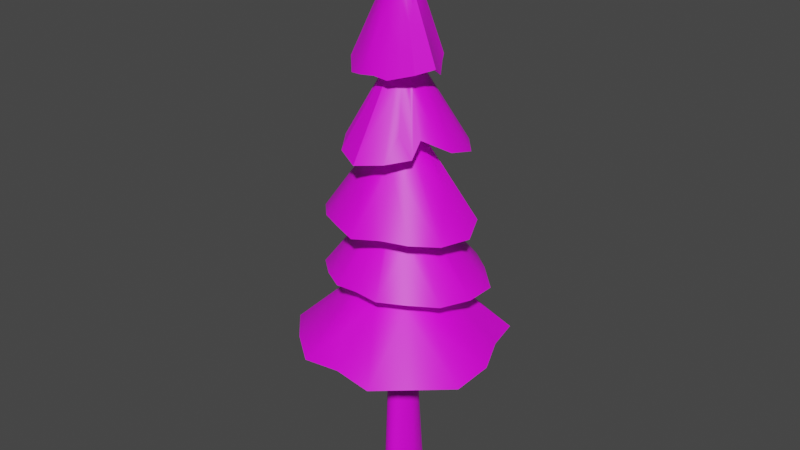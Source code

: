 # Source: Tree_Big.blend  (saved by Blender 2.82.7; exported with 4.5.12 LTS)
import bpy
from mathutils import Matrix  # noqa: F401  (used for matrix-valued properties, if any)

bpy.ops.wm.read_factory_settings(use_empty=True)
scene = bpy.context.scene
scene.name = 'Scene'

# ---- collections
col_collection = bpy.data.collections.new('Collection'); scene.collection.children.link(col_collection)

# ---- images (referenced by path relative to the original .blend; pixels are not part of the script)
import os
ASSET_DIR = os.environ.get("B2B_ASSET_DIR", "")  # directory of the original .blend (textures are referenced by path, not embedded)
HERE = os.path.dirname(os.path.abspath(__file__))  # packed textures are extracted next to this script under _unpacked/

def load_image(name, relpath, width, height, colorspace="sRGB"):
    """Load a texture the original file referenced (path relative to the .blend, or extracted next to this script)."""
    p = next((c for c in (os.path.join(HERE, relpath), os.path.join(ASSET_DIR, relpath)) if relpath and os.path.exists(c)), "")
    if p:
        img = bpy.data.images.load(p, check_existing=True)
        img.name = name
    else:  # same state as the original file: an image datablock whose file is absent (Cycles renders it pink)
        img = bpy.data.images.new(name, width, height)
        img.source = "FILE"
        img.filepath = "//" + (relpath or name)
    img.colorspace_settings.name = colorspace
    return img
img_map_png = load_image('map.png', 'map.png', 1024, 1024, 'sRGB')

# ---- materials (node trees are filled in below, after node groups)
mat_material_001 = bpy.data.materials.new('Material.001')
mat_material_001.use_transparent_shadow = False

# ---- node groups
ng_auto_smooth = bpy.data.node_groups.new('Auto Smooth', 'GeometryNodeTree')
_s = ng_auto_smooth.interface.new_socket(name='Geometry', in_out='OUTPUT', socket_type='NodeSocketGeometry')
_s = ng_auto_smooth.interface.new_socket(name='Geometry', in_out='INPUT', socket_type='NodeSocketGeometry')
_s = ng_auto_smooth.interface.new_socket(name='Angle', in_out='INPUT', socket_type='NodeSocketFloat')
_s.subtype = 'ANGLE'
_s.min_value = 0.0
_s.max_value = 3.142
ng_auto_smooth.is_modifier = True
_N = ng_auto_smooth.nodes; _L = ng_auto_smooth.links
n0 = _N.new('NodeGroupOutput'); n0.name = 'Group Output'; n0.location = (480, -100)
n1 = _N.new('NodeGroupInput'); n1.name = 'Group Input'; n1.location = (-420, -300)
n2 = _N.new('NodeGroupInput'); n2.name = 'Group Input.001'; n2.location = (-60, -100)
n3 = _N.new('GeometryNodeSetShadeSmooth'); n3.name = 'Set Shade Smooth'; n3.location = (120, -100)
n3.domain = 'EDGE'
n4 = _N.new('GeometryNodeSetShadeSmooth'); n4.name = 'Set Shade Smooth.001'; n4.location = (300, -100)
n5 = _N.new('GeometryNodeInputMeshEdgeAngle'); n5.name = 'Edge Angle'; n5.location = (-420, -220)
n6 = _N.new('GeometryNodeInputEdgeSmooth'); n6.name = 'Is Edge Smooth'; n6.location = (-60, -160)
n7 = _N.new('GeometryNodeInputShadeSmooth'); n7.name = 'Is Face Smooth'; n7.location = (-240, -340)
n8 = _N.new('FunctionNodeBooleanMath'); n8.name = 'Boolean Math'; n8.location = (-60, -220)
n9 = _N.new('FunctionNodeCompare'); n9.name = 'Compare'; n9.location = (-240, -180)
n9.operation = 'LESS_EQUAL'
_L.new(n5.outputs[0], n9.inputs[0])
_L.new(n4.outputs[0], n0.inputs[0])
_L.new(n1.outputs[1], n9.inputs[1])
_L.new(n9.outputs[0], n8.inputs[0])
_L.new(n7.outputs[0], n8.inputs[1])
_L.new(n2.outputs[0], n3.inputs[0])
_L.new(n6.outputs[0], n3.inputs[1])
_L.new(n3.outputs[0], n4.inputs[0])
_L.new(n8.outputs[0], n3.inputs[2])
n0.is_active_output = True

# ---- material node trees
mat_material_001.use_nodes = True; mat_material_001.node_tree.nodes.clear()
_N = mat_material_001.node_tree.nodes; _L = mat_material_001.node_tree.links
n0 = _N.new('ShaderNodeOutputMaterial'); n0.name = 'Material Output'; n0.location = (300, 300)
n1 = _N.new('ShaderNodeBsdfPrincipled'); n1.name = 'Principled BSDF'; n1.location = (10, 300)
n1.distribution = 'GGX'
n1.subsurface_method = 'BURLEY'
n1.inputs[3].default_value = 1.45
n1.inputs[27].default_value = (0.0, 0.0, 0.0, 1.0)
n1.inputs[28].default_value = 1.0
n2 = _N.new('ShaderNodeTexImage'); n2.name = 'Image Texture'; n2.location = (-280, 275)
n2.image = img_map_png
_L.new(n1.outputs[0], n0.inputs[0])
_L.new(n2.outputs[0], n1.inputs[0])
n0.is_active_output = True

# ---- world
world_world = bpy.data.worlds.new('World'); scene.world = world_world
world_world.use_nodes = True; world_world.node_tree.nodes.clear()
_N = world_world.node_tree.nodes; _L = world_world.node_tree.links
n0 = _N.new('ShaderNodeOutputWorld'); n0.name = 'World Output'; n0.location = (300, 300)
n1 = _N.new('ShaderNodeBackground'); n1.name = 'Background'; n1.location = (10, 300)
n1.inputs[0].default_value = (0.05088, 0.05088, 0.05088, 1.0)
_L.new(n1.outputs[0], n0.inputs[0])
n0.is_active_output = True
world_world.color = (0.05088, 0.05088, 0.05088)
world_world.use_sun_shadow = False
world_world.sun_shadow_jitter_overblur = 0.0

# ---- meshes
me_circle = bpy.data.meshes.new('Circle')
me_circle.from_pydata([(-0.002174, 2.047, -5.315), (-1.227, -0.629, -5.313), (-0.9731, -1.221, -5.311), (-0.5385, -1.677, -5.315), (-0.01019, -1.892, -5.321), (1.348, -0.4721, -5.302), (1.432, 0.9684, -5.317), (1.142, 1.588, -5.316), (0.6723, 0.6764, 27.88), (0.4479, 0.5904, 33.44), (0.5065, 0.6033, 22.2), (-0.3952, -0.9184, 10.58), (-0.3828, -0.9289, 16.34), (-0.08321, -0.7743, 33.27), (-0.06397, 0.9805, 16.34), (-0.03246, 0.6453, 22.24), (0.06046, 0.7247, 33.53), (0.0, 1.0, 39.36), (-0.426, 0.9038, 39.35), (-0.1227, 0.6985, 33.55), (0.3809, -0.9285, 39.35), (0.3097, -0.6516, 33.26), (-0.7071, 0.7071, 39.36), (-0.4, 0.3867, 33.45), (-0.7071, 0.7071, 16.34), (0.6764, -0.7205, 39.41), (0.7645, -0.378, 33.26), (0.6585, -0.7072, 27.87), (-0.9239, 0.3827, 39.36), (-0.5469, 0.2027, 33.39), (-0.8739, 0.3939, 27.89), (-0.8657, 0.1762, 22.16), (-0.9333, 0.3091, 16.34), (0.9274, -0.3556, 39.38), (0.7292, -0.3619, 33.46), (0.8454, -0.3631, 27.91), (-1.0, -4.371e-08, 39.36), (-0.6518, -0.2885, 33.33), (1.0, 1.192e-08, 39.36), (0.7473, -0.04599, 33.36), (0.9517, 0.02638, 27.88), (0.896, -0.08205, 22.16), (-0.9197, -0.3791, 39.38), (-0.5859, -0.3677, 33.33), (-0.8632, -0.4246, 22.13), (-0.9387, -0.3711, 16.34), (0.9508, 0.4057, 39.21), (0.5858, 0.5052, 33.36), (-0.7071, -0.7071, 39.36), (-0.6296, -0.701, 27.88), (2.17, 2.22, 33.03), (0.003186, -3.249, 32.27), (-0.6226, 3.86, 33.16), (-1.706, 3.002, 33.49), (1.189, -3.174, 32.13), (-1.898, 2.008, 32.34), (3.217, -2.496, 32.78), (-2.227, 1.685, 32.42), (3.87, -0.9153, 32.96), (-3.58, 0.1161, 33.37), (3.345, 0.3505, 32.1), (-3.851, -1.412, 32.54), (2.432, 1.704, 32.69), (-2.673, -2.664, 31.79), (-2.188, -4.497, 26.24), (3.341, -2.92, 26.41), (3.417, -2.011, 27.71), (-3.01, -2.187, 26.75), (-3.132, -2.971, 26.85), (2.731, 3.107, 21.2), (-2.237, -5.298, 20.25), (2.174, -5.23, 20.3), (-2.684, 3.13, 21.24), (-5.414, 2.642, 20.14), (4.723, 4.887, 14.65), (-0.01685, -5.643, 15.26), (-2.594, 6.542, 14.57), (4.01, -4.445, 15.01), (-0.003327, -7.984, 9.119), (0.09731, 6.754, 9.536), (5.985, -6.084, 8.943), (-7.311, 3.092, 9.148), (7.325, 3.136, 9.147), (-5.992, -6.126, 8.951), (-0.7147, 0.6955, 10.58), (3.55, 3.662, 12.55), (-1.301, -3.252, 13.96), (0.04866, 3.877, 12.94), (1.784, 4.65, 12.27), (0.1891, -3.697, 13.54), (-1.209, 3.24, 13.83), (1.859, -4.586, 12.6), (-3.562, 3.659, 12.55), (-4.37, 1.823, 12.46), (5.23, -2.121, 12.04), (-4.201, 0.0677, 13.2), (5.069, 0.07728, 12.38), (-5.208, -2.118, 12.06), (4.421, 1.961, 12.38), (-2.754, -2.831, 13.46), (-0.3501, -0.9116, 22.11), (0.02805, 2.37, 20.26), (1.544, 3.406, 18.59), (0.003512, -3.136, 18.94), (-1.367, 3.628, 18.4), (-6.791, 2.865, 14.38), (3.316, -1.487, 18.6), (-6.954, -0.03552, 14.58), (6.944, -0.0275, 14.57), (-3.831, -1.729, 17.87), (-1.286, -1.413, 20.77), (-0.35, 0.9374, 16.34), (-0.9975, 0.04231, 16.34), (-0.1388, 0.7058, 22.23), (-1.353, 1.31, 21.88), (-1.482, -0.6585, 21.86), (0.8676, 0.2055, 22.17), (-0.04896, 2.099, 21.76), (1.702, 1.892, 24.54), (1.136, 2.385, 24.33), (-1.738, 3.861, 21.16), (1.05, -2.522, 25.03), (-1.649, 1.854, 24.69), (2.488, -2.606, 23.8), (-3.149, 1.506, 24.01), (5.873, -2.535, 19.89), (3.172, 1.48, 24.01), (-2.619, -2.718, 23.54), (1.665, 1.706, 30.76), (-1.769, 1.77, 30.36), (2.054, -1.649, 29.83), (-5.065, 1.925, 25.96), (1.985, -1.125, 30.78), (-2.579, -0.5173, 29.74), (2.81, -0.1213, 29.96), (2.984, 1.438, 29.26), (-1.78, -1.744, 30.08), (-0.01119, -1.01, 27.85), (2.001, -1.814, 27.14), (2.131, -1.187, 27.81), (-2.734, -0.3798, 27.02), (2.914, -0.09888, 27.22), (-1.892, -1.823, 27.37), (-2.45, -4.066, 26.42), (-0.6805, -1.75, 36.81), (-0.3101, 2.431, 36.26), (0.03467, -1.846, 36.67), (-1.044, 1.963, 36.42), (0.8914, -2.327, 34.85), (-1.302, 1.358, 35.85), (1.962, -1.602, 36.07), (2.397, -0.649, 36.16), (-2.29, 0.05805, 36.36), (2.172, 0.1753, 35.73), (-2.37, -0.8889, 36.0), (1.74, 1.218, 35.59), (-0.638, 1.96, -5.503), (-1.138, 1.581, -5.506), (-1.401, 0.9452, -5.508), (-1.438, 0.2138, -5.32), (1.463, 0.206, -5.316), (0.632, 1.909, -5.315), (0.4317, -1.82, -5.32), (0.8633, -1.397, -5.311), (-1.23, 0.7504, 0.2783), (-0.9911, -0.05186, 10.59), (1.178, 0.6755, 2.634), (0.724, 0.6968, 10.58), (0.7262, 0.7064, 16.34), (1.187, 1.284, 26.21), (0.5276, 0.5297, 33.47), (0.714, 0.6817, 39.42), (0.9144, 1.823, 32.81), (0.3887, 0.9214, 10.59), (-0.4796, -1.293, 2.635), (-0.3508, -0.9133, 27.86), (0.0548, -0.9802, 16.35), (-0.03023, -1.003, 10.59), (0.02433, 2.438, 14.64), (0.01486, 0.9904, 27.86), (0.07937, 1.859, 31.75), (-0.1551, 1.715, 37.81), (-0.9141, 1.85, 33.52), (-0.3953, 0.9215, 10.58), (0.3799, -0.8862, 27.88), (0.3451, -0.9219, 22.11), (-1.149, 1.197, 32.89), (-0.6675, 0.3728, 22.2), (1.991, -1.437, 33.02), (1.33, -1.26, 27.51), (0.7016, -0.699, 16.34), (-2.002, 0.7879, 21.66), (2.3, -0.6386, 33.21), (1.488, -0.7751, 27.86), (0.9339, -0.389, 16.34), (-2.116, -0.08618, 33.35), (-0.9631, -0.006415, 27.88), (2.042, 0.1621, 32.73), (1.931, -0.04014, 27.55), (0.9983, -0.001715, 10.58), (-3.809, -1.228, 32.65), (-0.8515, -0.366, 27.9), (-0.9203, -0.3844, 10.58), (1.509, 1.105, 33.03), (0.9095, 0.3985, 16.34), (0.9299, 0.3691, 10.59), (-0.4511, -0.5102, 33.29), (-1.267, -1.259, 27.62), (-0.6699, -0.6888, 22.12), (-0.374, -0.9486, 39.29), (0.6492, 0.4107, 22.22), (0.7868, 0.51, 27.88), (0.5714, 0.5072, 33.42), (0.9619, 0.1913, 39.36), (-0.641, -0.3009, 33.34), (-0.9842, -0.09077, 39.35), (0.8625, -0.2995, 27.9), (0.7346, -0.1941, 33.41), (-0.9084, -0.1023, 22.16), (-0.5994, -0.04286, 33.36), (-0.9619, 0.1913, 39.36), (0.9324, -0.3425, 10.59), (0.7519, -0.5351, 27.89), (0.7468, -0.37, 33.36), (-0.9291, 0.3393, 10.59), (-0.8155, 0.5449, 16.34), (-0.4279, 0.3456, 33.44), (-0.8155, 0.5449, 39.36), (0.7307, -0.6663, 10.59), (0.5371, -0.5148, 33.26), (-0.2613, 0.5426, 33.5), (0.1913, 0.9619, 16.34), (0.2699, 0.6057, 22.23), (0.1913, 0.9619, 39.36), (-0.01792, 0.7137, 33.54), (-0.1913, 0.9619, 39.36), (-0.1913, -0.9619, 16.34), (0.01674, -1.021, 39.28), (0.3135, 0.9156, 16.35), (1.363, 1.365, 33.25), (1.369, 3.068, 32.18), (-0.2799, 2.293, 33.35), (-1.375, 2.482, 34.96), (-1.6, 1.683, 34.09), (2.59, -2.049, 34.43), (-1.899, 1.507, 33.77), (2.897, -0.7355, 35.07), (-2.935, 0.08707, 34.87), (2.758, 0.2629, 33.91), (2.182, 1.532, 33.74), (-1.991, -2.005, 34.37), (0.3793, 3.463, 32.67), (-1.802, 2.505, 32.91), (2.21, -2.834, 32.46), (-2.116, 1.791, 32.4), (3.544, -1.706, 32.87), (-2.957, 0.8446, 32.92), (3.607, -0.2824, 32.53), (3.091, 0.7241, 32.26), (-3.262, -2.038, 32.17), (2.301, 1.962, 32.86), (-1.233, -3.272, 32.1), (-0.1354, -5.478, 25.88), (-1.844, 4.975, 26.07), (2.069, -4.64, 26.24), (-2.854, 2.822, 27.95), (-4.524, -0.7266, 26.15), (4.883, -0.1773, 26.53), (-2.415, -1.718, 28.4), (-2.461, -2.348, 28.47), (2.091, 4.874, 26.08), (-3.676, 3.616, 26.12), (3.346, -2.806, 26.57), (-4.949, 1.355, 26.0), (4.148, -1.114, 27.13), (4.951, 2.206, 25.9), (-3.075, -2.569, 26.81), (0.01794, -6.082, 20.09), (-4.282, 2.074, 22.08), (-6.578, 0.07729, 19.76), (6.574, 0.09491, 19.76), (-5.865, -2.593, 19.88), (5.446, 2.614, 20.13), (-4.168, -4.317, 20.12), (1.803, 3.702, 21.19), (0.0469, 4.428, 20.99), (4.135, -4.304, 20.14), (4.6, 2.769, 20.47), (-1.517, 3.88, 18.04), (2.031, -5.608, 15.09), (-4.69, 4.875, 14.64), (-6.007, -2.704, 14.73), (6.798, 2.858, 14.38), (-4.037, -4.424, 15.0), (2.71, 6.557, 14.53), (-0.0009498, 7.607, 14.31), (6.002, -2.675, 14.74), (2.874, 7.524, 9.132), (-1.929, 5.156, 11.74), (3.343, -8.239, 8.851), (-6.418, 6.596, 8.76), (8.517, -3.448, 8.752), (8.618, 0.1255, 8.936), (-8.513, -3.454, 8.752), (-2.849, 7.548, 9.126), (-8.54, 0.1206, 8.943), (3.645e-09, 3.686e-08, 43.55), (1.411, 3.657, 9.983), (-0.5686, 1.167, 10.52), (0.3904, -0.9238, 10.58), (-1.645, 0.7038, 10.42), (-0.7318, -0.6853, 10.59), (0.01555, 0.9985, 10.59), (-3.273, -8.207, 8.885), (6.377, 6.615, 8.767), (0.1042, 4.775, 11.87), (1.001, 2.573, 14.54), (-0.9935, 2.583, 14.54), (1.121, -2.754, 14.47), (-2.134, 2.183, 14.44), (3.513, 4.739, 11.56), (-1.161, -5.825, 11.34), (-0.6652, 4.15, 12.72), (2.917, -2.931, 13.26), (-4.606, 3.659, 11.56), (-3.111, 0.6093, 14.1), (2.133, 1.491, 14.73), (1.516, 1.415, 20.57), (-2.064, -5.56, 15.07), (-0.1871, 0.6836, 22.23), (2.318, -2.545, 18.62), (1.365, 1.817, 20.3), (-0.4693, -2.387, 19.96), (-0.5899, 4.868, 17.22), (0.9596, 3.911, 18.2), (0.4511, -2.472, 19.85), (3.516, -2.481, 17.45), (-2.778, -0.6473, 19.61), (-0.0241, -1.722, 16.17), (0.3878, -0.9321, 16.34), (3.829, -0.02381, 15.5), (-0.696, -0.7061, 16.34), (0.9945, 0.02951, 16.34), (-1.426, 0.5956, 16.17), (0.00563, 1.574, 16.16), (0.9362, 1.678, 21.85), (0.005634, -0.9924, 22.1), (0.6717, -0.7121, 22.11), (-4.702, 2.753, 20.43), (2.527, -1.108, 21.39), (2.343, -0.005975, 21.55), (2.199, 1.231, 21.55), (-2.489, -0.5859, 21.45), (2.208, -1.501, 21.41), (-1.095, 1.67, 21.83), (2.217, 2.499, 22.87), (-1.192, -2.887, 24.44), (-1.177, 1.299, 26.22), (1.527, -1.608, 25.94), (-2.017, 0.9384, 25.95), (2.102, -0.9142, 25.9), (-2.089, 0.02043, 26.25), (4.24, 0.06492, 23.14), (2.037, 0.912, 25.94), (0.6071, 0.7281, 27.88), (0.359, 1.67, 26.29), (0.5956, -3.529, 23.7), (-2.415, 1.707, 24.29), (1.77, -1.232, 26.0), (-3.461, 0.9336, 23.84), (-2.102, -1.49, 25.35), (2.437, 1.686, 24.27), (0.1678, 5.581, 25.91), (0.9674, 1.981, 31.06), (-0.6978, 2.14, 31.03), (0.9093, -2.002, 30.88), (-1.218, 1.199, 31.61), (1.409, -1.014, 31.54), (-1.678, 0.6342, 31.53), (1.401, -0.7742, 32.02), (-1.615, -0.4029, 31.53), (1.775, -0.07382, 31.66), (-1.225, -0.7818, 31.71), (1.681, 0.9265, 31.49), (-1.1, -1.14, 31.69), (0.4674, 1.765, 31.67), (-1.509, 2.423, 29.8), (1.621, -2.148, 29.79), (1.676, -1.169, 31.03), (-2.694, 0.2742, 29.71), (2.441, -0.6539, 30.27), (-1.566, -1.052, 30.76), (2.914, 0.5001, 29.63), (-1.8, -1.497, 30.07), (-0.2837, -0.6855, 33.28), (0.3675, 0.9016, 27.87), (-0.6781, 0.6847, 27.88), (-2.481, 0.9602, 27.15), (2.774, -1.599, 27.76), (3.756, -0.1544, 26.93), (-1.773, -1.177, 27.41), (3.582, 3.754, 26.1), (-0.6296, -1.5, 27.6), (-1.662, -2.156, 27.25), (0.8995, 0.3577, 27.87), (-1.908, -1.551, 27.35), (2.034, 0.3934, 27.42), (2.523, -0.643, 27.51), (-1.815, 0.2636, 27.46), (2.066, -1.5, 27.47), (-0.722, 0.6162, 27.88), (0.4353, -2.451, 27.2), (-0.364, 0.9006, 27.87), (1.385, 1.388, 36.48), (-0.5221, 3.389, 34.18), (0.4053, 0.9347, 39.28), (-0.7134, 1.443, 37.89), (0.5879, -1.486, 37.55), (-1.005, 1.032, 37.6), (-1.256, 0.8109, 37.39), (1.66, -0.5158, 37.76), (-1.645, 0.02902, 37.86), (1.586, 0.08763, 37.54), (1.301, 0.7131, 37.69), (-1.199, -1.196, 37.47), (-0.5904, -2.457, 34.67), (-0.6771, 2.197, 36.34), (0.4818, 2.463, 35.08), (-1.173, 1.66, 36.14), (1.378, -1.825, 35.91), (-1.585, 1.181, 35.51), (1.768, -0.9371, 37.11), (-1.96, 0.518, 36.14), (2.285, -0.2369, 35.95), (-2.413, -0.3429, 36.0), (1.925, 0.6094, 35.88), (-2.039, -1.292, 35.76), (-0.6671, -1.121, 2.636), (-1.178, -1.804, 25.95), (-1.421, -1.464, 36.5), (1.055, 0.9098, 2.634), (1.612, 1.098, 26.08), (1.498, 1.122, 31.56), (1.187, 0.8992, 37.74), (-0.965, -0.7274, 2.637), (-2.426, -1.606, 14.47), (-1.838, -1.302, 20.31), (-1.163, -0.9607, 31.7), (-1.427, -0.9182, 37.56), (1.203, 0.3849, 2.634), (2.713, 0.5519, 14.52), (2.196, 0.4751, 25.9), (1.728, 0.4263, 31.58), (1.443, 0.4004, 37.62), (2.274, -0.5073, 20.28), (1.588, -0.424, 31.84), (1.623, -0.2141, 37.65), (-2.191, 0.4753, 25.9), (-1.647, 0.1157, 31.53), (-1.461, 0.3547, 37.75), (0.966, -0.7304, 2.639), (1.826, -1.302, 20.31), (-1.043, 0.9034, 2.539), (-2.328, 1.622, 14.49), (-1.597, 1.119, 26.08), (0.6018, -1.203, 2.635), (1.079, -1.331, 31.53), (0.9613, -1.32, 37.63), (-1.564, 2.383, 14.49), (-0.8853, 1.483, 31.65), (-0.8591, 1.238, 37.75), (0.56, -2.75, 14.5), (0.5128, 2.506, 14.59), (0.5416, 2.227, 20.27), (0.2383, 1.587, 37.69), (-0.4846, 2.511, 14.59), (-0.3664, 2.265, 20.29), (-0.4342, 1.579, 37.85), (-0.2477, -1.371, 2.634), (-0.2977, -1.536, 37.57), (1.565, 2.379, 14.49), (1.139, 1.594, 33.03), (0.3173, 2.058, 33.08), (-1.031, 1.524, 33.21), (1.374, -1.675, 32.86), (-1.295, 1.043, 32.91), (2.145, -1.038, 33.12), (-1.778, 0.4009, 33.14), (2.171, -0.2382, 32.97), (-2.178, -0.4744, 33.15), (1.776, 0.6334, 32.88), (-1.894, -1.231, 32.75), (1.436, 1.235, 33.14), (2.723, -1.983, 27.27), (3.335, -0.8784, 27.32), (-2.492, -2.06, 27.08), (0.8511, -0.4127, 22.14), (-3.233, 2.295, 22.49), (3.262, 2.274, 22.47), (0.1327, 3.986, 28.41), (-2.133, 3.363, 27.94), (2.163, -2.964, 28.06), (3.295, -0.8838, 28.7), (-2.438, -2.033, 28.44), (-1.044, -1.533, 27.54), (-1.324, -1.042, 27.62), (1.71, -0.4076, 27.71), (1.409, -1.018, 27.68), (-1.487, 2.083, 34.52), (1.794, -2.33, 34.18), (-2.458, 0.6813, 34.53), (2.946, -0.2596, 34.24), (-2.651, -1.665, 33.96)], [], [(209, 237, 306), (17, 235, 306), (415, 233, 306), (20, 306, 237), (22, 306, 18), (25, 306, 20), (22, 227, 306), (33, 306, 25), (28, 220, 306), (38, 306, 33), (42, 306, 215), (38, 213, 306), (48, 306, 42), (48, 209, 306), (127, 438, 49), (99, 341, 445), (97, 445, 45), (5, 160, 221), (216, 362, 40), (105, 218, 31), (330, 336, 461), (157, 462, 84), (187, 105, 31), (323, 190, 339), (185, 330, 347), (122, 357, 120), (120, 396, 412), (162, 309, 177), (161, 0, 312), (0, 156, 312), (101, 476, 15), (285, 412, 179), (167, 161, 173), (170, 481, 239), (13, 51, 394), (484, 253, 54), (137, 262, 402), (179, 412, 372), (395, 372, 270), (263, 412, 271), (410, 131, 271), (397, 408, 273), (266, 400, 67), (406, 404, 275), (100, 277, 70), (113, 120, 117), (345, 285, 284), (354, 114, 72), (185, 286, 71), (353, 125, 286), (115, 281, 352), (287, 210, 69), (283, 100, 70), (168, 294, 74), (328, 338, 75), (291, 341, 293), (292, 168, 74), (12, 328, 341), (314, 307, 297), (297, 312, 79), (84, 300, 308), (308, 300, 304), (300, 310, 81), (310, 305, 81), (165, 303, 305), (303, 311, 83), (11, 313, 311), (167, 314, 205), (202, 303, 165), (167, 173, 314), (78, 299, 89), (80, 301, 323), (81, 305, 93), (305, 303, 95), (82, 314, 98), (99, 313, 86), (75, 103, 328), (290, 187, 288), (289, 77, 330), (77, 296, 336), (291, 109, 337), (108, 292, 116), (293, 110, 109), (328, 110, 293), (110, 328, 100), (204, 292, 342), (45, 291, 112), (342, 340, 194), (194, 296, 190), (24, 290, 111), (208, 100, 283), (115, 208, 283), (346, 185, 71), (15, 117, 345), (10, 345, 210), (70, 277, 356), (284, 285, 119), (72, 122, 120), (71, 286, 121), (286, 125, 123), (125, 280, 362), (282, 126, 362), (283, 127, 370), (401, 270, 128), (263, 374, 499), (270, 372, 499), (373, 499, 385), (271, 500, 263), (67, 268, 266), (401, 128, 135), (30, 397, 410), (251, 427, 240), (261, 144, 250), (171, 415, 306), (18, 306, 235), (17, 306, 233), (28, 306, 227), (36, 306, 220), (36, 215, 306), (46, 306, 213), (171, 306, 46), (437, 2, 3), (12, 341, 86), (99, 86, 341), (438, 356, 175), (136, 394, 384), (384, 394, 206), (205, 166, 440), (168, 326, 85), (442, 128, 170), (135, 442, 383), (423, 155, 443), (444, 1, 2), (99, 445, 97), (446, 110, 208), (109, 446, 44), (370, 127, 49), (43, 382, 447), (450, 98, 204), (96, 450, 342), (108, 116, 41), (39, 381, 452), (337, 109, 44), (361, 201, 196), (391, 380, 133), (214, 382, 43), (160, 199, 221), (454, 108, 41), (360, 216, 35), (33, 420, 456), (224, 164, 165), (112, 325, 95), (107, 218, 105), (30, 359, 457), (460, 5, 221), (461, 347, 330), (360, 368, 125), (388, 132, 379), (420, 431, 151), (84, 462, 224), (29, 226, 378), (227, 419, 28), (27, 184, 358), (375, 387, 466), (111, 317, 468), (288, 187, 329), (357, 396, 120), (374, 386, 469), (18, 416, 470), (4, 162, 177), (366, 121, 184), (13, 375, 21), (20, 237, 417), (161, 312, 173), (316, 88, 472), (10, 473, 232), (179, 365, 285), (180, 385, 499), (415, 474, 233), (156, 183, 312), (14, 178, 475), (476, 104, 329), (101, 333, 476), (113, 476, 329), (120, 412, 285), (16, 180, 234), (11, 174, 478), (12, 86, 236), (332, 103, 346), (332, 346, 100), (144, 425, 479), (168, 480, 238), (10, 331, 102), (210, 327, 331), (395, 364, 119), (169, 364, 8), (9, 170, 373), (234, 19, 182), (394, 51, 261), (52, 241, 234), (172, 9, 482), (57, 487, 256), (395, 401, 364), (395, 270, 401), (395, 179, 372), (412, 263, 372), (137, 411, 262), (411, 264, 262), (65, 264, 138), (410, 271, 396), (397, 131, 410), (272, 65, 493), (397, 273, 131), (266, 140, 400), (267, 399, 275), (400, 405, 495), (404, 401, 275), (68, 403, 143), (285, 117, 120), (210, 284, 69), (345, 284, 210), (346, 277, 100), (345, 117, 285), (346, 71, 277), (113, 354, 120), (347, 286, 185), (348, 72, 114), (353, 286, 347), (349, 125, 353), (349, 280, 125), (350, 280, 349), (218, 352, 279), (281, 279, 352), (351, 210, 287), (12, 338, 328), (290, 343, 105), (111, 290, 76), (77, 289, 339), (296, 77, 190), (296, 340, 108), (340, 296, 194), (79, 312, 304), (112, 291, 107), (292, 340, 342), (292, 108, 340), (341, 328, 293), (307, 312, 297), (309, 78, 177), (309, 299, 78), (309, 80, 299), (84, 310, 300), (301, 80, 221), (165, 305, 310), (311, 313, 83), (202, 311, 303), (228, 221, 80), (309, 228, 80), (173, 312, 307), (84, 308, 183), (183, 308, 312), (177, 78, 313), (173, 307, 314), (320, 297, 88), (321, 78, 89), (90, 322, 298), (88, 315, 87), (91, 89, 299), (298, 304, 300), (80, 323, 299), (94, 323, 301), (305, 95, 93), (97, 95, 303), (303, 83, 99), (99, 97, 303), (313, 99, 83), (294, 102, 331), (328, 332, 100), (103, 332, 328), (333, 288, 104), (101, 334, 295), (185, 335, 289), (75, 289, 335), (75, 335, 103), (330, 185, 289), (106, 336, 296), (77, 336, 330), (296, 108, 106), (291, 337, 107), (293, 109, 291), (204, 168, 292), (45, 341, 291), (32, 112, 343), (339, 190, 77), (176, 339, 338), (236, 176, 338), (14, 111, 344), (338, 12, 236), (168, 238, 294), (351, 116, 210), (208, 115, 44), (41, 116, 350), (496, 41, 350), (31, 218, 191), (218, 348, 191), (187, 31, 191), (354, 113, 329), (114, 354, 187), (345, 10, 232), (113, 117, 15), (284, 119, 364), (137, 356, 277), (364, 118, 355), (366, 137, 277), (286, 123, 121), (367, 122, 497), (361, 369, 279), (280, 282, 362), (281, 283, 370), (370, 201, 281), (282, 287, 498), (283, 70, 356), (270, 373, 128), (263, 499, 372), (270, 499, 373), (264, 375, 262), (375, 13, 262), (272, 66, 132), (130, 272, 388), (131, 273, 389), (390, 132, 502), (133, 266, 391), (392, 267, 275), (135, 392, 275), (394, 143, 64), (401, 135, 275), (269, 394, 136), (207, 49, 504), (198, 40, 406), (140, 408, 196), (184, 27, 189), (184, 411, 137), (264, 411, 184), (8, 364, 401), (145, 414, 426), (427, 414, 145), (148, 509, 429), (431, 246, 151), (258, 62, 249), (436, 154, 512), (437, 311, 2), (439, 209, 48, 424), (100, 208, 110), (438, 127, 356), (175, 49, 438), (439, 250, 144), (6, 7, 440, 166), (209, 439, 144), (167, 440, 7), (118, 169, 441, 371), (167, 205, 440), (326, 204, 98), (168, 204, 326), (210, 116, 327), (371, 441, 363, 126), (441, 211, 404, 363), (169, 8, 211, 441), (442, 212, 47, 383), (442, 135, 128), (413, 171, 443, 155), (212, 442, 170), (393, 136, 384, 447), (46, 423, 443), (46, 443, 171), (311, 444, 2), (444, 202, 1), (311, 202, 444), (45, 445, 341), (446, 109, 110), (208, 44, 446), (49, 201, 370), (391, 393, 447, 382), (447, 384, 206, 43), (436, 439, 424, 448), (154, 436, 448, 42), (448, 424, 48, 42), (160, 6, 166, 449), (449, 166, 205, 199), (449, 199, 160), (126, 363, 451, 362), (450, 96, 98), (204, 342, 450), (451, 363, 404, 40), (40, 362, 451), (392, 135, 383, 452), (134, 392, 452, 381), (452, 383, 47, 39), (155, 423, 453, 435), (435, 453, 422, 153), (453, 213, 38, 422), (423, 46, 213, 453), (1, 202, 165, 159), (95, 97, 45, 112), (214, 37, 380, 391), (218, 107, 337), (44, 218, 337), (434, 154, 42, 215), (214, 391, 382), (152, 434, 215, 421), (96, 342, 194, 94), (215, 36, 421), (362, 216, 360, 125), (437, 174, 11, 311), (454, 106, 108), (454, 496, 106), (41, 496, 454), (390, 134, 381, 455), (132, 390, 455, 379), (379, 455, 217, 34), (455, 381, 39, 217), (433, 153, 422, 456), (151, 433, 456, 420), (456, 422, 38, 33), (159, 165, 164, 158), (124, 369, 457, 359), (325, 32, 93), (112, 32, 325), (361, 457, 369), (457, 361, 196, 30), (133, 380, 458, 389), (389, 458, 378, 131), (458, 219, 29, 378), (458, 380, 37, 219), (152, 421, 459, 432), (432, 459, 419, 430), (459, 220, 28, 419), (421, 36, 220, 459), (460, 221, 228, 163), (460, 163, 5), (323, 94, 194, 190), (336, 106, 496, 461), (368, 222, 27, 358), (496, 347, 461), (368, 358, 123), (368, 360, 35, 222), (388, 223, 26, 377), (377, 130, 388), (379, 34, 223, 388), (431, 420, 33, 25), (25, 150, 431), (158, 164, 462, 157), (93, 32, 463, 324), (224, 462, 164), (324, 463, 319, 92), (463, 225, 24, 319), (367, 124, 359, 464), (225, 463, 32), (122, 367, 464, 357), (357, 464, 410, 396), (464, 359, 30, 410), (129, 131, 378, 226), (430, 419, 418, 149), (226, 376, 129), (226, 23, 376), (419, 227, 22, 418), (465, 228, 309, 162), (465, 162, 163), (323, 339, 318, 91), (228, 465, 163), (121, 123, 358, 184), (130, 377, 466, 387), (466, 229, 21, 375), (466, 377, 26, 229), (150, 25, 467, 429), (429, 467, 417, 148), (157, 84, 183, 156), (20, 417, 467), (25, 20, 467), (90, 92, 319, 468), (468, 319, 24, 111), (468, 317, 90), (386, 129, 376, 469), (329, 104, 288), (469, 230, 19, 374), (469, 376, 23, 230), (428, 149, 418, 470), (147, 428, 470, 416), (470, 418, 22, 18), (89, 91, 318, 471), (471, 318, 339, 176), (471, 176, 89), (146, 148, 417, 237), (335, 346, 103), (185, 346, 335), (137, 366, 184), (87, 178, 472, 88), (472, 231, 238, 316), (178, 14, 231, 472), (102, 334, 473, 10), (101, 473, 334), (15, 232, 473, 101), (385, 180, 16, 9), (365, 395, 119), (179, 395, 365), (9, 373, 385), (145, 181, 474, 427), (427, 474, 415, 240), (181, 17, 233, 474), (322, 90, 317, 475), (87, 322, 475, 178), (475, 317, 111, 14), (374, 19, 234, 180), (476, 333, 104), (113, 15, 476), (180, 499, 374), (174, 437, 3), (147, 416, 477, 426), (426, 477, 181, 145), (477, 235, 17, 181), (416, 18, 235, 477), (3, 4, 478, 174), (177, 478, 4), (89, 176, 86, 321), (177, 11, 478), (146, 237, 479, 425), (236, 86, 176), (175, 356, 137), (479, 237, 209, 144), (88, 316, 480, 320), (167, 7, 161), (320, 480, 168, 85), (240, 415, 171, 413), (238, 480, 316), (10, 210, 331), (169, 118, 364), (373, 170, 128), (9, 172, 481, 170), (481, 240, 50, 239), (234, 182, 53, 52), (240, 481, 172), (234, 241, 16), (16, 241, 482, 9), (482, 251, 240, 172), (241, 52, 251, 482), (21, 54, 51, 13), (230, 23, 186, 483), (19, 230, 483, 182), (182, 483, 252, 53), (483, 186, 55, 252), (26, 188, 484, 229), (21, 229, 484, 54), (188, 56, 253, 484), (29, 57, 485, 226), (23, 226, 485, 186), (186, 485, 254, 55), (223, 34, 192, 486), (254, 485, 57), (26, 223, 486, 188), (188, 486, 255, 56), (192, 58, 255, 486), (37, 195, 487, 219), (29, 219, 487, 57), (195, 59, 256, 487), (39, 197, 488, 217), (34, 217, 488, 192), (192, 488, 257, 58), (488, 197, 60, 257), (214, 43, 200, 489), (37, 214, 489, 195), (489, 200, 59, 195), (47, 203, 490, 39), (197, 490, 258, 60), (490, 197, 39), (490, 203, 62, 258), (200, 491, 259, 61), (491, 43, 206), (491, 200, 43), (206, 63, 259, 491), (212, 170, 239, 492), (47, 212, 492, 203), (203, 492, 260, 62), (239, 50, 260, 492), (206, 394, 261, 63), (402, 262, 64, 143), (409, 139, 398, 493), (412, 396, 271), (138, 409, 493, 65), (493, 398, 66, 272), (408, 140, 266, 273), (141, 399, 494, 407), (407, 494, 398, 139), (494, 274, 66, 398), (399, 267, 274, 494), (142, 68, 495, 405), (399, 141, 406), (399, 406, 275), (495, 276, 67, 400), (279, 73, 348, 218), (276, 495, 68), (68, 142, 403), (72, 120, 354), (350, 116, 282, 280), (116, 351, 287, 282), (283, 281, 115), (344, 111, 76, 295), (339, 289, 75, 338), (295, 294, 344), (343, 112, 107, 105), (199, 205, 82, 302), (304, 312, 308), (82, 205, 314), (221, 199, 302, 301), (79, 304, 322, 315), (310, 224, 165), (310, 84, 224), (177, 313, 11), (320, 314, 297), (85, 314, 320), (321, 313, 78), (86, 313, 321), (298, 322, 304), (298, 300, 92, 90), (322, 87, 315), (315, 297, 79), (88, 297, 315), (81, 93, 324, 300), (91, 299, 323), (302, 96, 94, 301), (92, 300, 324), (325, 93, 95), (82, 98, 96, 302), (98, 314, 85, 326), (74, 294, 331, 327), (76, 288, 333, 295), (294, 295, 334, 102), (101, 295, 333), (74, 327, 116, 292), (288, 76, 290), (105, 187, 290), (24, 225, 343, 290), (343, 225, 32), (238, 231, 344, 294), (344, 231, 14), (44, 115, 352, 218), (496, 349, 353, 347), (349, 496, 350), (191, 348, 114, 187), (284, 364, 355, 69), (354, 329, 187), (15, 345, 232), (71, 121, 366, 277), (285, 365, 119), (348, 73, 278, 497), (72, 348, 497, 122), (497, 278, 124, 367), (73, 279, 369, 278), (125, 368, 123), (281, 201, 361, 279), (369, 124, 278), (69, 355, 498, 287), (498, 371, 126, 282), (355, 118, 371, 498), (64, 262, 13, 394), (127, 283, 356), (500, 386, 374, 263), (265, 500, 271), (500, 265, 129, 386), (65, 272, 501, 264), (501, 387, 375, 264), (272, 130, 387, 501), (131, 129, 265, 271), (266, 133, 389, 273), (388, 272, 132), (66, 274, 502, 132), (267, 502, 274), (502, 267, 134, 390), (276, 68, 269, 503), (391, 266, 268), (392, 134, 267), (67, 276, 503, 268), (268, 503, 393, 391), (503, 269, 136, 393), (143, 394, 269, 68), (175, 402, 504, 49), (504, 403, 142, 207), (402, 143, 403, 504), (401, 404, 211, 8), (49, 207, 505, 201), (505, 405, 400, 201), (207, 142, 405, 505), (196, 201, 400, 140), (406, 40, 404), (141, 198, 406), (40, 198, 506, 216), (216, 506, 193, 35), (506, 407, 139, 193), (198, 141, 407, 506), (222, 35, 193, 507), (408, 30, 196), (408, 397, 30), (27, 222, 507, 189), (189, 507, 409, 138), (507, 193, 139, 409), (184, 189, 138, 264), (51, 146, 425, 261), (402, 175, 137), (413, 50, 240), (53, 242, 414, 52), (144, 261, 425), (242, 147, 426, 414), (52, 414, 427, 251), (51, 54, 148, 146), (252, 55, 243, 508), (53, 252, 508, 242), (242, 508, 428, 147), (508, 243, 149, 428), (56, 244, 509, 253), (253, 509, 148, 54), (244, 150, 429, 509), (254, 245, 243, 55), (245, 254, 57), (245, 430, 149, 243), (255, 246, 244, 56), (246, 255, 58), (246, 431, 150, 244), (59, 247, 510, 256), (256, 510, 245, 57), (510, 432, 430, 245), (247, 152, 432, 510), (257, 60, 248, 511), (58, 257, 511, 246), (246, 511, 433, 151), (511, 248, 153, 433), (200, 61, 154, 434), (59, 200, 434, 247), (258, 435, 153, 248), (434, 152, 247), (248, 60, 258), (249, 155, 435, 258), (259, 63, 250, 512), (61, 259, 512, 154), (512, 250, 439, 436), (50, 413, 249, 260), (249, 62, 260), (155, 249, 413), (250, 63, 261)])
me_circle.polygons.foreach_set('use_smooth', [True] * 745)
_uv = me_circle.uv_layers.new(name='UVMap')
_uv.uv.foreach_set('vector', [0.8308, 0.6373, 0.83, 0.6373, 0.831, 0.6398, 0.8401, 0.6536, 0.8397, 0.6536, 0.8403, 0.6561, 0.8458, 0.6353, 0.8462, 0.6353, 0.8474, 0.6328, 0.8293, 0.6373, 0.831, 0.6398, 0.83, 0.6373, 0.8386, 0.6537, 0.8403, 0.6561, 0.8392, 0.6536, 0.8113, 0.6394, 0.812, 0.6419, 0.812, 0.6394, 0.8386, 0.6537, 0.8382, 0.6537, 0.8403, 0.6561, 0.8105, 0.6394, 0.812, 0.6419, 0.8113, 0.6394, 0.8575, 0.6613, 0.8579, 0.6613, 0.8594, 0.6589, 0.8469, 0.6445, 0.8486, 0.642, 0.8463, 0.6445, 0.859, 0.6614, 0.8594, 0.6589, 0.8586, 0.6614, 0.8469, 0.6445, 0.8473, 0.6445, 0.8486, 0.642, 0.768, 0.652, 0.769, 0.6494, 0.7673, 0.6519, 0.768, 0.652, 0.7688, 0.652, 0.769, 0.6494, 0.7866, 0.6578, 0.7866, 0.6593, 0.7883, 0.6605, 0.8165, 0.6361, 0.8169, 0.6328, 0.8154, 0.6343, 0.8119, 0.6358, 0.8154, 0.6343, 0.8161, 0.6328, 0.8213, 0.4567, 0.8196, 0.4566, 0.8204, 0.4691, 0.8187, 0.6551, 0.8126, 0.6523, 0.8183, 0.6552, 0.8355, 0.6386, 0.8412, 0.6329, 0.8407, 0.6329, 0.7551, 0.6514, 0.7547, 0.6523, 0.7588, 0.6506, 0.8826, 0.4356, 0.8819, 0.4419, 0.8826, 0.4481, 0.8402, 0.6328, 0.8355, 0.6386, 0.8407, 0.6329, 0.8066, 0.6459, 0.8067, 0.6423, 0.806, 0.6423, 0.8004, 0.6546, 0.8009, 0.6571, 0.8011, 0.6546, 0.8408, 0.6627, 0.8408, 0.6618, 0.8384, 0.6649, 0.8384, 0.6649, 0.8408, 0.6608, 0.8403, 0.6589, 0.7726, 0.4613, 0.7726, 0.4489, 0.7715, 0.4489, 0.8882, 0.449, 0.8866, 0.449, 0.8879, 0.461, 0.8866, 0.448, 0.8881, 0.4482, 0.8878, 0.4356, 0.8002, 0.65, 0.8009, 0.6501, 0.8025, 0.6486, 0.8351, 0.6607, 0.8344, 0.6652, 0.8351, 0.6651, 0.8899, 0.461, 0.8882, 0.449, 0.8888, 0.461, 0.8141, 0.641, 0.8136, 0.6403, 0.813, 0.6404, 0.7552, 0.6627, 0.75, 0.6625, 0.7553, 0.6628, 0.7535, 0.6618, 0.7513, 0.6612, 0.7502, 0.6618, 0.8152, 0.6613, 0.8085, 0.6634, 0.8153, 0.662, 0.8406, 0.6591, 0.8403, 0.6589, 0.8328, 0.6607, 0.821, 0.6626, 0.8289, 0.6643, 0.8297, 0.6631, 0.8315, 0.6596, 0.8403, 0.6589, 0.8315, 0.6583, 0.8404, 0.6586, 0.8324, 0.657, 0.8315, 0.6583, 0.8374, 0.6579, 0.8394, 0.658, 0.8345, 0.6566, 0.8372, 0.6563, 0.8416, 0.6573, 0.8414, 0.6565, 0.8226, 0.6617, 0.8208, 0.6621, 0.8294, 0.6609, 0.851, 0.653, 0.8431, 0.6507, 0.8415, 0.652, 0.8302, 0.6534, 0.823, 0.6539, 0.8273, 0.6541, 0.8293, 0.6543, 0.8243, 0.6549, 0.8275, 0.6554, 0.8274, 0.6534, 0.8268, 0.6533, 0.823, 0.6532, 0.8519, 0.6527, 0.8508, 0.6495, 0.8472, 0.6501, 0.774, 0.6606, 0.7807, 0.6617, 0.7807, 0.6603, 0.8301, 0.6519, 0.8268, 0.6495, 0.8287, 0.6519, 0.7719, 0.6635, 0.7693, 0.6614, 0.7694, 0.6628, 0.8403, 0.6532, 0.851, 0.653, 0.8415, 0.652, 0.7904, 0.6633, 0.8022, 0.6635, 0.8008, 0.662, 0.7497, 0.6591, 0.7576, 0.6593, 0.7516, 0.658, 0.8156, 0.642, 0.8206, 0.6451, 0.8206, 0.6421, 0.7994, 0.6604, 0.7904, 0.6633, 0.8008, 0.662, 0.7595, 0.6595, 0.7497, 0.6591, 0.7595, 0.6598, 0.8274, 0.6536, 0.8263, 0.644, 0.8129, 0.6498, 0.8129, 0.6498, 0.8358, 0.6397, 0.8084, 0.6454, 0.8348, 0.6384, 0.7875, 0.6363, 0.8364, 0.6402, 0.8364, 0.6402, 0.7875, 0.6363, 0.7949, 0.6422, 0.7875, 0.6363, 0.8317, 0.6371, 0.8012, 0.6316, 0.8317, 0.6371, 0.8104, 0.6268, 0.8012, 0.6316, 0.8375, 0.6372, 0.8264, 0.6232, 0.8104, 0.6268, 0.8264, 0.6232, 0.8412, 0.637, 0.8467, 0.6239, 0.8487, 0.6364, 0.8721, 0.6249, 0.8466, 0.6362, 0.8393, 0.6403, 0.8274, 0.6536, 0.8415, 0.6403, 0.8391, 0.637, 0.8264, 0.6232, 0.8375, 0.6372, 0.8393, 0.6403, 0.8372, 0.6401, 0.8274, 0.6536, 0.7955, 0.6473, 0.8008, 0.6485, 0.7999, 0.645, 0.8084, 0.6328, 0.8017, 0.6328, 0.8091, 0.6354, 0.7567, 0.6492, 0.763, 0.6494, 0.7574, 0.6468, 0.763, 0.6494, 0.7698, 0.6491, 0.7613, 0.6469, 0.792, 0.6352, 0.7868, 0.6363, 0.7983, 0.6372, 0.8165, 0.6361, 0.8224, 0.639, 0.8194, 0.6351, 0.7933, 0.659, 0.7968, 0.6566, 0.7895, 0.6586, 0.8038, 0.6544, 0.8038, 0.6487, 0.8019, 0.6521, 0.797, 0.6596, 0.8011, 0.6597, 0.8009, 0.6571, 0.7496, 0.6532, 0.7526, 0.6543, 0.7547, 0.6523, 0.7746, 0.6545, 0.779, 0.6525, 0.7791, 0.6511, 0.7574, 0.6551, 0.7628, 0.6556, 0.7627, 0.6496, 0.7798, 0.6547, 0.7841, 0.6509, 0.779, 0.6525, 0.7841, 0.6548, 0.7841, 0.6509, 0.7798, 0.6547, 0.7841, 0.6509, 0.7841, 0.6548, 0.7841, 0.6498, 0.7901, 0.6631, 0.7994, 0.6604, 0.7896, 0.6629, 0.8199, 0.6452, 0.8156, 0.642, 0.8192, 0.6453, 0.8357, 0.6386, 0.8338, 0.6399, 0.8364, 0.6387, 0.7616, 0.659, 0.7595, 0.656, 0.7609, 0.659, 0.8187, 0.6457, 0.8069, 0.6457, 0.8188, 0.646, 0.8509, 0.6532, 0.851, 0.653, 0.8403, 0.6532, 0.8301, 0.6519, 0.8315, 0.6527, 0.8315, 0.6496, 0.8513, 0.6528, 0.8519, 0.6527, 0.8472, 0.6501, 0.8304, 0.6535, 0.8273, 0.6541, 0.8293, 0.6543, 0.8093, 0.6394, 0.8089, 0.6403, 0.8095, 0.6394, 0.8206, 0.6463, 0.8243, 0.6472, 0.8251, 0.6445, 0.8275, 0.6598, 0.831, 0.6601, 0.8289, 0.6578, 0.8408, 0.6649, 0.8408, 0.6627, 0.8384, 0.6649, 0.8287, 0.6473, 0.8326, 0.6475, 0.8302, 0.6449, 0.8198, 0.6497, 0.8153, 0.6495, 0.8196, 0.6522, 0.8153, 0.6495, 0.8101, 0.6499, 0.8126, 0.6523, 0.8067, 0.651, 0.8123, 0.6531, 0.8126, 0.6523, 0.7845, 0.6552, 0.7866, 0.6578, 0.7881, 0.6587, 0.8106, 0.6603, 0.8143, 0.6603, 0.8108, 0.6577, 0.7562, 0.6607, 0.7586, 0.664, 0.7597, 0.6627, 0.8143, 0.6603, 0.8183, 0.6603, 0.8155, 0.6584, 0.8129, 0.6569, 0.8155, 0.6584, 0.8135, 0.6565, 0.7852, 0.6653, 0.7831, 0.6641, 0.7807, 0.6653, 0.7852, 0.6612, 0.7861, 0.6622, 0.7888, 0.6605, 0.8106, 0.6603, 0.8108, 0.6577, 0.8095, 0.6581, 0.8405, 0.6585, 0.8374, 0.6579, 0.8404, 0.6586, 0.8452, 0.6395, 0.8455, 0.6379, 0.8429, 0.6396, 0.769, 0.6564, 0.7688, 0.6535, 0.7673, 0.6551, 0.8451, 0.6352, 0.8458, 0.6353, 0.8474, 0.6328, 0.8392, 0.6536, 0.8403, 0.6561, 0.8397, 0.6536, 0.8465, 0.6353, 0.8474, 0.6328, 0.8462, 0.6353, 0.8379, 0.6537, 0.8403, 0.6561, 0.8382, 0.6537, 0.8582, 0.6614, 0.8594, 0.6589, 0.8579, 0.6613, 0.8582, 0.6614, 0.8586, 0.6614, 0.8594, 0.6589, 0.8477, 0.6445, 0.8486, 0.642, 0.8473, 0.6445, 0.8451, 0.6352, 0.8474, 0.6328, 0.8444, 0.6351, 0.8845, 0.4552, 0.8852, 0.449, 0.8835, 0.449, 0.8177, 0.6328, 0.8169, 0.6328, 0.8194, 0.6351, 0.8165, 0.6361, 0.8194, 0.6351, 0.8169, 0.6328, 0.7866, 0.6593, 0.7833, 0.6576, 0.7877, 0.6606, 0.8178, 0.6624, 0.8196, 0.6603, 0.8185, 0.6613, 0.8185, 0.6613, 0.8196, 0.6603, 0.8192, 0.6603, 0.8184, 0.4691, 0.818, 0.4628, 0.8174, 0.4629, 0.806, 0.6394, 0.8026, 0.6385, 0.7964, 0.6379, 0.8112, 0.6566, 0.8108, 0.6577, 0.8121, 0.6553, 0.8095, 0.6581, 0.8112, 0.6566, 0.8106, 0.6566, 0.8476, 0.6456, 0.8475, 0.6466, 0.848, 0.6455, 0.8857, 0.4552, 0.8866, 0.449, 0.8852, 0.449, 0.8165, 0.6361, 0.8154, 0.6343, 0.8119, 0.6358, 0.7816, 0.6509, 0.7841, 0.6509, 0.7834, 0.6497, 0.779, 0.6525, 0.7816, 0.6509, 0.7828, 0.6496, 0.7881, 0.6587, 0.7866, 0.6578, 0.7883, 0.6605, 0.8023, 0.6545, 0.802, 0.6555, 0.8023, 0.6555, 0.8035, 0.638, 0.7983, 0.6372, 0.8064, 0.6393, 0.8007, 0.6364, 0.8035, 0.638, 0.807, 0.6391, 0.7574, 0.6551, 0.7627, 0.6496, 0.7623, 0.6496, 0.7679, 0.6566, 0.7672, 0.6578, 0.7681, 0.6579, 0.7791, 0.6511, 0.779, 0.6525, 0.7828, 0.6496, 0.8404, 0.6432, 0.8424, 0.6421, 0.8417, 0.6421, 0.7877, 0.6635, 0.7888, 0.664, 0.7888, 0.6629, 0.7888, 0.6652, 0.7878, 0.6642, 0.7887, 0.6652, 0.8196, 0.4566, 0.8194, 0.4691, 0.8204, 0.4691, 0.7602, 0.6509, 0.7574, 0.6551, 0.7623, 0.6496, 0.8182, 0.6537, 0.8187, 0.6551, 0.8191, 0.6551, 0.8463, 0.6445, 0.8452, 0.6454, 0.8458, 0.6455, 0.8816, 0.4481, 0.8824, 0.4418, 0.8804, 0.4481, 0.759, 0.6433, 0.759, 0.6452, 0.7613, 0.6469, 0.8412, 0.6386, 0.8412, 0.6329, 0.8355, 0.6386, 0.8409, 0.642, 0.8389, 0.6432, 0.8397, 0.6434, 0.8858, 0.4418, 0.8866, 0.448, 0.8866, 0.4356, 0.7588, 0.6506, 0.761, 0.6494, 0.7551, 0.6514, 0.8182, 0.6537, 0.819, 0.6538, 0.8153, 0.6495, 0.7867, 0.6527, 0.7862, 0.6525, 0.787, 0.6533, 0.837, 0.6639, 0.8376, 0.6635, 0.8364, 0.6629, 0.8826, 0.4481, 0.8819, 0.4419, 0.8816, 0.4481, 0.8503, 0.6612, 0.8505, 0.6612, 0.8493, 0.66, 0.8382, 0.6537, 0.8374, 0.6527, 0.8379, 0.6537, 0.8326, 0.6422, 0.832, 0.6422, 0.8326, 0.6435, 0.7889, 0.6524, 0.7877, 0.6519, 0.788, 0.6529, 0.7703, 0.6456, 0.7751, 0.6453, 0.7749, 0.6449, 0.8019, 0.6521, 0.8038, 0.6487, 0.8032, 0.6487, 0.8408, 0.6618, 0.8408, 0.6608, 0.8384, 0.6649, 0.7823, 0.6621, 0.7832, 0.6629, 0.7834, 0.6618, 0.8057, 0.6485, 0.8052, 0.6494, 0.8057, 0.6495, 0.7713, 0.4613, 0.7726, 0.4613, 0.7715, 0.4489, 0.8288, 0.6449, 0.8302, 0.6449, 0.832, 0.6422, 0.8548, 0.6328, 0.8555, 0.6345, 0.8556, 0.6328, 0.8293, 0.6373, 0.83, 0.6373, 0.8285, 0.6362, 0.8882, 0.449, 0.8879, 0.461, 0.8888, 0.461, 0.7751, 0.6464, 0.7801, 0.647, 0.7749, 0.6462, 0.8016, 0.6485, 0.7994, 0.6498, 0.802, 0.6486, 0.8308, 0.6555, 0.8302, 0.6566, 0.831, 0.6601, 0.8144, 0.6565, 0.8135, 0.6565, 0.8155, 0.6584, 0.8458, 0.6353, 0.8459, 0.6363, 0.8462, 0.6353, 0.8881, 0.4482, 0.8888, 0.4356, 0.8878, 0.4356, 0.7704, 0.6458, 0.7748, 0.6459, 0.7749, 0.6456, 0.8009, 0.6501, 0.8008, 0.6516, 0.8032, 0.6487, 0.8002, 0.65, 0.7984, 0.6523, 0.8009, 0.6501, 0.8026, 0.6487, 0.8009, 0.6501, 0.8032, 0.6487, 0.8315, 0.661, 0.8344, 0.6652, 0.8351, 0.6607, 0.7602, 0.6656, 0.7602, 0.6643, 0.76, 0.6657, 0.884, 0.4614, 0.8838, 0.4552, 0.8832, 0.4552, 0.8047, 0.642, 0.8, 0.6435, 0.805, 0.6421, 0.797, 0.6558, 0.7968, 0.6566, 0.7997, 0.6546, 0.797, 0.6558, 0.7997, 0.6546, 0.7991, 0.6545, 0.8308, 0.6357, 0.83, 0.6344, 0.8303, 0.6362, 0.77, 0.6463, 0.7749, 0.6468, 0.7703, 0.6461, 0.7776, 0.6548, 0.7776, 0.6562, 0.7791, 0.6574, 0.7773, 0.6548, 0.7768, 0.656, 0.7776, 0.6562, 0.8301, 0.6555, 0.8297, 0.6555, 0.8289, 0.6578, 0.8284, 0.6565, 0.8297, 0.6555, 0.8294, 0.6555, 0.8123, 0.6553, 0.8121, 0.6553, 0.8129, 0.6569, 0.8082, 0.6394, 0.808, 0.6394, 0.807, 0.6402, 0.7553, 0.6628, 0.75, 0.6625, 0.7496, 0.6632, 0.8083, 0.6413, 0.8083, 0.6404, 0.8082, 0.6394, 0.7906, 0.6402, 0.7899, 0.6394, 0.7892, 0.6402, 0.7999, 0.6409, 0.7984, 0.6402, 0.7979, 0.6409, 0.821, 0.6626, 0.8297, 0.662, 0.821, 0.6625, 0.821, 0.6626, 0.8297, 0.6631, 0.8297, 0.662, 0.821, 0.6626, 0.8208, 0.6628, 0.8289, 0.6643, 0.8403, 0.6589, 0.8315, 0.6596, 0.8328, 0.6607, 0.8152, 0.6613, 0.8123, 0.6618, 0.8085, 0.6634, 0.8123, 0.6618, 0.8067, 0.6621, 0.8085, 0.6634, 0.8073, 0.6609, 0.8067, 0.6621, 0.8109, 0.6609, 0.8404, 0.6586, 0.8315, 0.6583, 0.8408, 0.6608, 0.8374, 0.6579, 0.8324, 0.657, 0.8404, 0.6586, 0.8081, 0.6606, 0.8073, 0.6609, 0.8098, 0.6607, 0.8374, 0.6579, 0.8345, 0.6566, 0.8324, 0.657, 0.8372, 0.6563, 0.8391, 0.6573, 0.8416, 0.6573, 0.8255, 0.6601, 0.8242, 0.6606, 0.8294, 0.6609, 0.8416, 0.6573, 0.842, 0.6573, 0.842, 0.6568, 0.8208, 0.6621, 0.8297, 0.662, 0.8294, 0.6609, 0.8164, 0.6636, 0.8154, 0.6625, 0.8144, 0.6636, 0.8243, 0.6549, 0.8273, 0.6541, 0.823, 0.6539, 0.8095, 0.6394, 0.8083, 0.6414, 0.8105, 0.6414, 0.8089, 0.6403, 0.8083, 0.6414, 0.8095, 0.6394, 0.8513, 0.6528, 0.8431, 0.6507, 0.851, 0.653, 0.8293, 0.6543, 0.8273, 0.6541, 0.8243, 0.6549, 0.8513, 0.6528, 0.8472, 0.6501, 0.8431, 0.6507, 0.8302, 0.6534, 0.8274, 0.6534, 0.823, 0.6539, 0.8526, 0.6526, 0.8508, 0.6495, 0.8519, 0.6527, 0.8215, 0.6525, 0.823, 0.6532, 0.8268, 0.6533, 0.774, 0.6606, 0.7807, 0.6603, 0.7707, 0.6603, 0.7749, 0.6611, 0.7807, 0.6617, 0.774, 0.6606, 0.7749, 0.6611, 0.7785, 0.6632, 0.7807, 0.6617, 0.7722, 0.6613, 0.7785, 0.6632, 0.7749, 0.6611, 0.8304, 0.6528, 0.8287, 0.6519, 0.822, 0.6502, 0.8268, 0.6495, 0.822, 0.6502, 0.8287, 0.6519, 0.7704, 0.6618, 0.7693, 0.6614, 0.7719, 0.6635, 0.7595, 0.6595, 0.7576, 0.6593, 0.7497, 0.6591, 0.8069, 0.6457, 0.8166, 0.6457, 0.8067, 0.644, 0.8188, 0.646, 0.8069, 0.6457, 0.8073, 0.6473, 0.7572, 0.6562, 0.7535, 0.6569, 0.7602, 0.6591, 0.7595, 0.656, 0.7572, 0.6562, 0.7609, 0.659, 0.8364, 0.6417, 0.8338, 0.6399, 0.831, 0.6418, 0.8338, 0.6399, 0.8364, 0.6417, 0.8364, 0.6387, 0.8084, 0.6454, 0.8358, 0.6397, 0.7949, 0.6422, 0.8192, 0.6453, 0.8156, 0.642, 0.8106, 0.6427, 0.7994, 0.6604, 0.7923, 0.6615, 0.7896, 0.6629, 0.7994, 0.6604, 0.795, 0.6597, 0.7923, 0.6615, 0.7595, 0.6598, 0.7497, 0.6591, 0.7496, 0.6604, 0.8263, 0.644, 0.8358, 0.6397, 0.8129, 0.6498, 0.8514, 0.6374, 0.8821, 0.6296, 0.8504, 0.6368, 0.8514, 0.6374, 0.8953, 0.6338, 0.8821, 0.6296, 0.8514, 0.6374, 0.8953, 0.6394, 0.8953, 0.6338, 0.8348, 0.6384, 0.8317, 0.6371, 0.7875, 0.6363, 0.8935, 0.6453, 0.8953, 0.6394, 0.851, 0.6387, 0.8375, 0.6372, 0.8104, 0.6268, 0.8317, 0.6371, 0.8466, 0.6362, 0.8721, 0.6249, 0.8538, 0.6232, 0.8391, 0.637, 0.8412, 0.637, 0.8264, 0.6232, 0.8516, 0.6382, 0.851, 0.6387, 0.8953, 0.6394, 0.8514, 0.6374, 0.8516, 0.6382, 0.8953, 0.6394, 0.8372, 0.6401, 0.8358, 0.6397, 0.8263, 0.644, 0.8348, 0.6384, 0.8364, 0.6402, 0.8348, 0.6391, 0.8348, 0.6391, 0.8364, 0.6402, 0.8358, 0.6397, 0.8504, 0.6368, 0.8821, 0.6296, 0.8721, 0.6249, 0.8372, 0.6401, 0.8263, 0.644, 0.8274, 0.6536, 0.7826, 0.6477, 0.7896, 0.6475, 0.7801, 0.647, 0.7965, 0.6454, 0.7955, 0.6473, 0.7999, 0.645, 0.78, 0.645, 0.7798, 0.6454, 0.7848, 0.6447, 0.7801, 0.647, 0.7835, 0.6458, 0.7792, 0.6459, 0.8034, 0.6454, 0.7999, 0.645, 0.8008, 0.6485, 0.7848, 0.6447, 0.7896, 0.6442, 0.7889, 0.642, 0.8067, 0.6485, 0.8066, 0.6459, 0.8008, 0.6485, 0.805, 0.6358, 0.8091, 0.6354, 0.8017, 0.6328, 0.763, 0.6494, 0.7613, 0.6469, 0.7574, 0.6468, 0.7648, 0.6462, 0.7613, 0.6469, 0.7698, 0.6491, 0.8084, 0.6389, 0.8157, 0.639, 0.8165, 0.6361, 0.8165, 0.6361, 0.8119, 0.6358, 0.8084, 0.6389, 0.8224, 0.639, 0.8165, 0.6361, 0.8157, 0.639, 0.7807, 0.6603, 0.7791, 0.6574, 0.7776, 0.6562, 0.7895, 0.6586, 0.797, 0.6558, 0.7991, 0.6545, 0.7968, 0.6566, 0.797, 0.6558, 0.7895, 0.6586, 0.7984, 0.6523, 0.8019, 0.6521, 0.8008, 0.6516, 0.8002, 0.65, 0.7966, 0.6512, 0.7934, 0.6542, 0.8004, 0.6546, 0.7985, 0.6561, 0.797, 0.6596, 0.7933, 0.659, 0.797, 0.6596, 0.7985, 0.6561, 0.7933, 0.659, 0.7985, 0.6561, 0.7968, 0.6566, 0.8009, 0.6571, 0.8004, 0.6546, 0.797, 0.6596, 0.7571, 0.6519, 0.7547, 0.6523, 0.7526, 0.6543, 0.7496, 0.6532, 0.7547, 0.6523, 0.7551, 0.6514, 0.7526, 0.6543, 0.7574, 0.6551, 0.7571, 0.6519, 0.7746, 0.6545, 0.7791, 0.6511, 0.77, 0.6538, 0.7798, 0.6547, 0.779, 0.6525, 0.7746, 0.6545, 0.7901, 0.6631, 0.7904, 0.6633, 0.7994, 0.6604, 0.8199, 0.6452, 0.8206, 0.6451, 0.8156, 0.642, 0.819, 0.6455, 0.8192, 0.6453, 0.8166, 0.6457, 0.7602, 0.6591, 0.7609, 0.659, 0.7572, 0.6562, 0.7598, 0.6593, 0.7602, 0.6591, 0.7576, 0.6593, 0.7596, 0.6594, 0.7598, 0.6593, 0.7576, 0.6593, 0.8191, 0.6461, 0.8188, 0.646, 0.8189, 0.6468, 0.7576, 0.6593, 0.7595, 0.6595, 0.7596, 0.6594, 0.7904, 0.6633, 0.7906, 0.6635, 0.8022, 0.6635, 0.7704, 0.6618, 0.7698, 0.6607, 0.7693, 0.6614, 0.8315, 0.6527, 0.8301, 0.6519, 0.8309, 0.6527, 0.7701, 0.6606, 0.7698, 0.6607, 0.7722, 0.6613, 0.7705, 0.6605, 0.7701, 0.6606, 0.7722, 0.6613, 0.83, 0.6529, 0.8304, 0.6528, 0.8275, 0.6526, 0.8304, 0.6528, 0.8215, 0.6525, 0.8275, 0.6526, 0.83, 0.6531, 0.83, 0.6529, 0.8275, 0.6526, 0.8274, 0.6534, 0.8302, 0.6534, 0.8301, 0.6533, 0.8268, 0.6533, 0.8274, 0.6534, 0.83, 0.6531, 0.8293, 0.6543, 0.8311, 0.6537, 0.8308, 0.6536, 0.8302, 0.6534, 0.8273, 0.6541, 0.8304, 0.6535, 0.8275, 0.6598, 0.8289, 0.6578, 0.8297, 0.6555, 0.8313, 0.6421, 0.8251, 0.6445, 0.8243, 0.6472, 0.8297, 0.6555, 0.8274, 0.6575, 0.8264, 0.6586, 0.8288, 0.6449, 0.8313, 0.6421, 0.8243, 0.6472, 0.8326, 0.6475, 0.8326, 0.6447, 0.8302, 0.6449, 0.8555, 0.6612, 0.8544, 0.6608, 0.8551, 0.6623, 0.8404, 0.6432, 0.8381, 0.6447, 0.8373, 0.6477, 0.8101, 0.6499, 0.8067, 0.651, 0.8126, 0.6523, 0.7891, 0.6548, 0.7845, 0.6552, 0.7881, 0.6587, 0.7881, 0.6587, 0.7891, 0.6605, 0.7891, 0.6548, 0.8198, 0.6601, 0.8226, 0.6599, 0.8242, 0.6587, 0.7845, 0.6552, 0.7807, 0.6558, 0.7833, 0.6576, 0.8143, 0.6603, 0.8129, 0.6569, 0.8108, 0.6577, 0.7562, 0.6607, 0.7597, 0.6627, 0.7602, 0.6604, 0.8143, 0.6603, 0.8155, 0.6584, 0.8129, 0.6569, 0.8556, 0.6376, 0.8555, 0.6345, 0.851, 0.6378, 0.8555, 0.6345, 0.8548, 0.6328, 0.851, 0.6378, 0.7842, 0.65, 0.7841, 0.6507, 0.7862, 0.6525, 0.7864, 0.6519, 0.7842, 0.65, 0.7867, 0.6527, 0.8465, 0.6561, 0.8444, 0.6566, 0.8471, 0.6589, 0.7654, 0.6586, 0.7647, 0.6582, 0.7643, 0.6596, 0.7888, 0.6629, 0.7888, 0.6605, 0.7877, 0.6635, 0.7676, 0.6592, 0.7647, 0.6612, 0.769, 0.6618, 0.769, 0.6592, 0.7676, 0.6592, 0.769, 0.6618, 0.8196, 0.6603, 0.818, 0.6648, 0.8196, 0.6651, 0.8106, 0.6603, 0.8095, 0.6581, 0.8067, 0.6603, 0.8171, 0.6634, 0.8196, 0.6603, 0.8178, 0.6624, 0.8164, 0.662, 0.8164, 0.6615, 0.8157, 0.662, 0.8217, 0.6615, 0.8205, 0.662, 0.8226, 0.6617, 0.8391, 0.6573, 0.8394, 0.658, 0.841, 0.6583, 0.8148, 0.6611, 0.8146, 0.6609, 0.8128, 0.6609, 0.8148, 0.6611, 0.8123, 0.6618, 0.8152, 0.6613, 0.8067, 0.6621, 0.8123, 0.6618, 0.8148, 0.6611, 0.821, 0.6624, 0.821, 0.6625, 0.8297, 0.662, 0.8402, 0.6517, 0.8406, 0.6506, 0.8393, 0.6517, 0.8455, 0.6379, 0.8472, 0.6383, 0.847, 0.6373, 0.8274, 0.6346, 0.8255, 0.6343, 0.8266, 0.6353, 0.8376, 0.6635, 0.8358, 0.6619, 0.8364, 0.6629, 0.846, 0.6488, 0.8475, 0.6486, 0.8472, 0.6476, 0.766, 0.6541, 0.765, 0.6539, 0.7652, 0.6552, 0.8845, 0.4552, 0.885, 0.4614, 0.8852, 0.449, 0.7675, 0.6537, 0.7688, 0.652, 0.768, 0.652, 0.7675, 0.6531, 0.7841, 0.6498, 0.7834, 0.6497, 0.7841, 0.6509, 0.7866, 0.6593, 0.7866, 0.6578, 0.7833, 0.6576, 0.7877, 0.6606, 0.7883, 0.6605, 0.7866, 0.6593, 0.7675, 0.6537, 0.7673, 0.6551, 0.7688, 0.6535, 0.8176, 0.4566, 0.8159, 0.4566, 0.8174, 0.4629, 0.818, 0.4628, 0.7688, 0.652, 0.7675, 0.6537, 0.7688, 0.6535, 0.8175, 0.4691, 0.8174, 0.4629, 0.8159, 0.4566, 0.8274, 0.6575, 0.8284, 0.6565, 0.8274, 0.6565, 0.8258, 0.6576, 0.8175, 0.4691, 0.8184, 0.4691, 0.8174, 0.4629, 0.8026, 0.6385, 0.8064, 0.6393, 0.7983, 0.6372, 0.806, 0.6394, 0.8064, 0.6393, 0.8026, 0.6385, 0.7773, 0.6548, 0.7765, 0.6548, 0.7768, 0.656, 0.8258, 0.6576, 0.8274, 0.6565, 0.8265, 0.6566, 0.8243, 0.6577, 0.8274, 0.6565, 0.829, 0.6554, 0.8287, 0.6554, 0.8265, 0.6566, 0.8284, 0.6565, 0.8294, 0.6555, 0.829, 0.6554, 0.8274, 0.6565, 0.8112, 0.6566, 0.812, 0.6553, 0.812, 0.6554, 0.8106, 0.6566, 0.8112, 0.6566, 0.8095, 0.6581, 0.8108, 0.6577, 0.8484, 0.6463, 0.8483, 0.6445, 0.848, 0.6455, 0.8475, 0.6466, 0.812, 0.6553, 0.8112, 0.6566, 0.8121, 0.6553, 0.8021, 0.6566, 0.8026, 0.6567, 0.8026, 0.6556, 0.8023, 0.6555, 0.8477, 0.6445, 0.8476, 0.6456, 0.848, 0.6455, 0.8477, 0.6445, 0.848, 0.6455, 0.8483, 0.6445, 0.885, 0.4614, 0.8857, 0.4552, 0.8852, 0.449, 0.8857, 0.4552, 0.886, 0.4614, 0.8866, 0.449, 0.885, 0.4614, 0.886, 0.4614, 0.8857, 0.4552, 0.8161, 0.6328, 0.8154, 0.6343, 0.8169, 0.6328, 0.7816, 0.6509, 0.779, 0.6525, 0.7841, 0.6509, 0.7834, 0.6497, 0.7828, 0.6496, 0.7816, 0.6509, 0.7883, 0.6605, 0.7891, 0.6605, 0.7881, 0.6587, 0.8017, 0.6566, 0.8021, 0.6566, 0.8023, 0.6555, 0.802, 0.6555, 0.8023, 0.6555, 0.8026, 0.6556, 0.8026, 0.6545, 0.8023, 0.6545, 0.766, 0.6541, 0.7675, 0.6537, 0.7675, 0.6531, 0.7668, 0.653, 0.765, 0.6539, 0.766, 0.6541, 0.7668, 0.653, 0.7673, 0.6519, 0.7668, 0.653, 0.7675, 0.6531, 0.768, 0.652, 0.7673, 0.6519, 0.8196, 0.4566, 0.8176, 0.4566, 0.818, 0.4628, 0.8188, 0.4628, 0.8188, 0.4628, 0.818, 0.4628, 0.8184, 0.4691, 0.8194, 0.4691, 0.8188, 0.4628, 0.8194, 0.4691, 0.8196, 0.4566, 0.8123, 0.6531, 0.815, 0.6542, 0.8157, 0.654, 0.8126, 0.6523, 0.8035, 0.638, 0.8007, 0.6364, 0.7983, 0.6372, 0.8064, 0.6393, 0.807, 0.6391, 0.8035, 0.638, 0.8157, 0.654, 0.815, 0.6542, 0.8178, 0.6552, 0.8183, 0.6552, 0.8183, 0.6552, 0.8126, 0.6523, 0.8157, 0.654, 0.7676, 0.6592, 0.769, 0.6592, 0.769, 0.6579, 0.7681, 0.6579, 0.7663, 0.6589, 0.7676, 0.6592, 0.7681, 0.6579, 0.7672, 0.6578, 0.7681, 0.6579, 0.769, 0.6579, 0.769, 0.6566, 0.7679, 0.6566, 0.8475, 0.6466, 0.8476, 0.6456, 0.847, 0.6456, 0.8466, 0.6466, 0.8466, 0.6466, 0.847, 0.6456, 0.8463, 0.6456, 0.8457, 0.6467, 0.847, 0.6456, 0.8473, 0.6445, 0.8469, 0.6445, 0.8463, 0.6456, 0.8476, 0.6456, 0.8477, 0.6445, 0.8473, 0.6445, 0.847, 0.6456, 0.8769, 0.4359, 0.8797, 0.4481, 0.8804, 0.4481, 0.879, 0.4358, 0.7613, 0.6469, 0.7648, 0.6462, 0.7598, 0.6433, 0.759, 0.6433, 0.7888, 0.6652, 0.7888, 0.6652, 0.7888, 0.664, 0.7877, 0.6635, 0.7824, 0.6495, 0.77, 0.6538, 0.7791, 0.6511, 0.7828, 0.6496, 0.7824, 0.6495, 0.7791, 0.6511, 0.8583, 0.6635, 0.8592, 0.6635, 0.859, 0.6614, 0.8586, 0.6614, 0.7888, 0.6652, 0.7877, 0.6635, 0.7878, 0.6642, 0.8575, 0.6632, 0.8583, 0.6635, 0.8586, 0.6614, 0.8578, 0.6623, 0.8007, 0.6364, 0.807, 0.6391, 0.8077, 0.639, 0.805, 0.6358, 0.8586, 0.6614, 0.8582, 0.6614, 0.8578, 0.6623, 0.8126, 0.6523, 0.8187, 0.6551, 0.8182, 0.6537, 0.8153, 0.6495, 0.8845, 0.4552, 0.8838, 0.4552, 0.884, 0.4614, 0.885, 0.4614, 0.7602, 0.6509, 0.7571, 0.6519, 0.7574, 0.6551, 0.7602, 0.6509, 0.7616, 0.6496, 0.7571, 0.6519, 0.7623, 0.6496, 0.7616, 0.6496, 0.7602, 0.6509, 0.7654, 0.6586, 0.7663, 0.6589, 0.7672, 0.6578, 0.7666, 0.6576, 0.7647, 0.6582, 0.7654, 0.6586, 0.7666, 0.6576, 0.766, 0.6574, 0.766, 0.6574, 0.7666, 0.6576, 0.7677, 0.6566, 0.7674, 0.6566, 0.7666, 0.6576, 0.7672, 0.6578, 0.7679, 0.6566, 0.7677, 0.6566, 0.845, 0.6465, 0.8457, 0.6467, 0.8463, 0.6456, 0.8458, 0.6455, 0.8443, 0.6463, 0.845, 0.6465, 0.8458, 0.6455, 0.8452, 0.6454, 0.8458, 0.6455, 0.8463, 0.6456, 0.8469, 0.6445, 0.8463, 0.6445, 0.879, 0.4358, 0.8804, 0.4481, 0.8824, 0.4418, 0.8808, 0.4356, 0.8368, 0.6444, 0.8381, 0.6447, 0.8397, 0.6434, 0.8389, 0.6432, 0.759, 0.6452, 0.7585, 0.6433, 0.7574, 0.6468, 0.759, 0.6433, 0.7585, 0.6433, 0.759, 0.6452, 0.8404, 0.6432, 0.8397, 0.6434, 0.8381, 0.6447, 0.8397, 0.6434, 0.8404, 0.6432, 0.8417, 0.6421, 0.8409, 0.642, 0.8459, 0.6592, 0.8476, 0.6602, 0.8485, 0.6601, 0.8471, 0.6589, 0.8471, 0.6589, 0.8485, 0.6601, 0.8493, 0.66, 0.8465, 0.6561, 0.8485, 0.6601, 0.8498, 0.6613, 0.8503, 0.6612, 0.8493, 0.66, 0.8485, 0.6601, 0.8476, 0.6602, 0.8493, 0.6613, 0.8498, 0.6613, 0.8344, 0.6521, 0.8359, 0.6529, 0.8365, 0.6528, 0.8354, 0.6519, 0.8354, 0.6519, 0.8365, 0.6528, 0.8374, 0.6527, 0.8368, 0.6516, 0.8365, 0.6528, 0.8376, 0.6537, 0.8379, 0.6537, 0.8374, 0.6527, 0.8359, 0.6529, 0.8374, 0.6538, 0.8376, 0.6537, 0.8365, 0.6528, 0.8858, 0.4418, 0.8866, 0.4356, 0.8858, 0.4356, 0.8842, 0.448, 0.8858, 0.4418, 0.8842, 0.448, 0.8866, 0.448, 0.8091, 0.6354, 0.805, 0.6358, 0.8077, 0.639, 0.8084, 0.639, 0.7547, 0.6523, 0.7571, 0.6519, 0.7616, 0.6496, 0.7588, 0.6506, 0.819, 0.6538, 0.8195, 0.6551, 0.8198, 0.6551, 0.8198, 0.6537, 0.7616, 0.6496, 0.761, 0.6494, 0.7588, 0.6506, 0.819, 0.6538, 0.8198, 0.6537, 0.8196, 0.6522, 0.819, 0.6538, 0.8182, 0.6537, 0.8191, 0.6551, 0.8195, 0.6551, 0.7867, 0.6527, 0.7879, 0.6541, 0.7879, 0.654, 0.7872, 0.653, 0.7872, 0.653, 0.7864, 0.6519, 0.7867, 0.6527, 0.787, 0.6533, 0.788, 0.6542, 0.7879, 0.6541, 0.7867, 0.6527, 0.8376, 0.6635, 0.837, 0.6639, 0.8377, 0.6649, 0.8384, 0.6649, 0.8384, 0.6649, 0.8384, 0.6628, 0.8376, 0.6635, 0.8808, 0.4356, 0.8824, 0.4418, 0.8819, 0.4419, 0.8826, 0.4356, 0.7574, 0.6468, 0.7585, 0.6433, 0.7567, 0.6448, 0.7548, 0.6472, 0.8816, 0.4481, 0.8819, 0.4419, 0.8824, 0.4418, 0.7548, 0.6472, 0.7567, 0.6448, 0.7556, 0.6448, 0.7536, 0.6464, 0.7567, 0.6448, 0.7579, 0.6433, 0.7576, 0.6433, 0.7556, 0.6448, 0.8555, 0.6612, 0.8567, 0.6615, 0.8567, 0.6602, 0.8559, 0.66, 0.7579, 0.6433, 0.7567, 0.6448, 0.7585, 0.6433, 0.8544, 0.6608, 0.8555, 0.6612, 0.8559, 0.66, 0.8552, 0.6599, 0.8552, 0.6599, 0.8559, 0.66, 0.8564, 0.6589, 0.856, 0.6589, 0.8559, 0.66, 0.8567, 0.6602, 0.8567, 0.6589, 0.8564, 0.6589, 0.8512, 0.6588, 0.8465, 0.6561, 0.8493, 0.66, 0.8505, 0.6612, 0.8368, 0.6516, 0.8374, 0.6527, 0.8379, 0.6526, 0.8373, 0.6516, 0.8505, 0.6612, 0.8507, 0.66, 0.8512, 0.6588, 0.8505, 0.6612, 0.8507, 0.6612, 0.8507, 0.66, 0.8374, 0.6527, 0.8382, 0.6537, 0.8386, 0.6537, 0.8379, 0.6526, 0.8843, 0.4418, 0.8858, 0.4356, 0.8846, 0.4356, 0.8826, 0.448, 0.8843, 0.4418, 0.8826, 0.448, 0.8842, 0.448, 0.8066, 0.6459, 0.806, 0.6423, 0.8047, 0.6438, 0.8034, 0.6454, 0.8858, 0.4356, 0.8843, 0.4418, 0.8842, 0.448, 0.8302, 0.6449, 0.8326, 0.6447, 0.8326, 0.6435, 0.832, 0.6422, 0.7864, 0.6519, 0.7872, 0.653, 0.788, 0.6529, 0.7877, 0.6519, 0.788, 0.6529, 0.7884, 0.654, 0.7889, 0.654, 0.7889, 0.6524, 0.788, 0.6529, 0.7872, 0.653, 0.7879, 0.654, 0.7884, 0.654, 0.8255, 0.6355, 0.8286, 0.6374, 0.8278, 0.6363, 0.8266, 0.6353, 0.8266, 0.6353, 0.8278, 0.6363, 0.8285, 0.6362, 0.8274, 0.6346, 0.8898, 0.4482, 0.8898, 0.4356, 0.8888, 0.4356, 0.8881, 0.4482, 0.8293, 0.6373, 0.8285, 0.6362, 0.8278, 0.6363, 0.8286, 0.6374, 0.8293, 0.6373, 0.8278, 0.6363, 0.78, 0.645, 0.7794, 0.6437, 0.7747, 0.6446, 0.7749, 0.6449, 0.7749, 0.6449, 0.7747, 0.6446, 0.77, 0.6454, 0.7703, 0.6456, 0.7749, 0.6449, 0.7751, 0.6453, 0.78, 0.645, 0.7832, 0.6629, 0.7845, 0.6629, 0.7842, 0.6618, 0.7834, 0.6618, 0.8032, 0.6487, 0.8008, 0.6516, 0.8019, 0.6521, 0.7834, 0.6618, 0.7835, 0.6606, 0.7831, 0.6606, 0.7823, 0.6621, 0.7834, 0.6618, 0.7842, 0.6618, 0.7839, 0.6606, 0.7835, 0.6606, 0.8054, 0.6505, 0.8061, 0.6506, 0.8061, 0.6496, 0.8057, 0.6495, 0.8047, 0.6504, 0.8054, 0.6505, 0.8057, 0.6495, 0.8052, 0.6494, 0.8057, 0.6495, 0.8061, 0.6496, 0.8061, 0.6485, 0.8057, 0.6485, 0.7999, 0.645, 0.8034, 0.6454, 0.8047, 0.6438, 0.8038, 0.6436, 0.8038, 0.6436, 0.8047, 0.6438, 0.806, 0.6423, 0.8054, 0.6422, 0.8038, 0.6436, 0.8054, 0.6422, 0.7999, 0.645, 0.8294, 0.6351, 0.8274, 0.6346, 0.8285, 0.6362, 0.83, 0.6373, 0.7985, 0.6561, 0.7997, 0.6546, 0.7968, 0.6566, 0.8004, 0.6546, 0.7997, 0.6546, 0.7985, 0.6561, 0.8313, 0.6421, 0.8288, 0.6449, 0.832, 0.6422, 0.7792, 0.6459, 0.7748, 0.6459, 0.7749, 0.6462, 0.7801, 0.647, 0.7749, 0.6462, 0.7703, 0.646, 0.7703, 0.6461, 0.7751, 0.6464, 0.7748, 0.6459, 0.7704, 0.6458, 0.7703, 0.646, 0.7749, 0.6462, 0.7959, 0.6507, 0.7966, 0.6512, 0.7994, 0.6498, 0.8016, 0.6485, 0.8002, 0.65, 0.7994, 0.6498, 0.7966, 0.6512, 0.8025, 0.6486, 0.802, 0.6486, 0.7994, 0.6498, 0.8002, 0.65, 0.8135, 0.6565, 0.8144, 0.6565, 0.8131, 0.6552, 0.8123, 0.6553, 0.8302, 0.6566, 0.8301, 0.6555, 0.8289, 0.6578, 0.8308, 0.6555, 0.8301, 0.6555, 0.8302, 0.6566, 0.8123, 0.6553, 0.8129, 0.6569, 0.8135, 0.6565, 0.847, 0.6373, 0.8468, 0.6363, 0.8459, 0.6363, 0.8455, 0.6379, 0.8455, 0.6379, 0.8459, 0.6363, 0.8458, 0.6353, 0.8429, 0.6396, 0.8468, 0.6363, 0.8465, 0.6353, 0.8462, 0.6353, 0.8459, 0.6363, 0.7798, 0.6454, 0.78, 0.645, 0.7751, 0.6453, 0.7749, 0.6456, 0.7792, 0.6459, 0.7798, 0.6454, 0.7749, 0.6456, 0.7748, 0.6459, 0.7749, 0.6456, 0.7751, 0.6453, 0.7703, 0.6456, 0.7704, 0.6458, 0.7586, 0.664, 0.7599, 0.6657, 0.76, 0.6657, 0.7602, 0.6643, 0.8009, 0.6501, 0.7984, 0.6523, 0.8008, 0.6516, 0.8026, 0.6487, 0.8025, 0.6486, 0.8009, 0.6501, 0.7602, 0.6643, 0.7597, 0.6627, 0.7586, 0.664, 0.8838, 0.4552, 0.8845, 0.4552, 0.8835, 0.449, 0.8385, 0.6518, 0.8389, 0.6527, 0.8395, 0.6527, 0.8393, 0.6517, 0.8393, 0.6517, 0.8395, 0.6527, 0.8401, 0.6526, 0.8402, 0.6517, 0.8395, 0.6527, 0.8397, 0.6536, 0.8401, 0.6536, 0.8401, 0.6526, 0.8389, 0.6527, 0.8392, 0.6536, 0.8397, 0.6536, 0.8395, 0.6527, 0.8835, 0.449, 0.8821, 0.449, 0.8832, 0.4552, 0.8838, 0.4552, 0.8831, 0.4614, 0.8832, 0.4552, 0.8821, 0.449, 0.7999, 0.645, 0.8054, 0.6422, 0.8, 0.6435, 0.7965, 0.6454, 0.8831, 0.4614, 0.884, 0.4614, 0.8832, 0.4552, 0.8294, 0.6351, 0.83, 0.6373, 0.8303, 0.6362, 0.83, 0.6344, 0.805, 0.6421, 0.8, 0.6435, 0.8054, 0.6422, 0.8307, 0.642, 0.8251, 0.6445, 0.8313, 0.6421, 0.8303, 0.6362, 0.83, 0.6373, 0.8308, 0.6373, 0.8308, 0.6357, 0.7801, 0.647, 0.7751, 0.6464, 0.7749, 0.6468, 0.7826, 0.6477, 0.8899, 0.461, 0.8898, 0.449, 0.8882, 0.449, 0.7826, 0.6477, 0.7749, 0.6468, 0.77, 0.6463, 0.7795, 0.6479, 0.8429, 0.6396, 0.8458, 0.6353, 0.8451, 0.6352, 0.8433, 0.6369, 0.7703, 0.6461, 0.7749, 0.6468, 0.7751, 0.6464, 0.7776, 0.6548, 0.7773, 0.6548, 0.7776, 0.6562, 0.8284, 0.6565, 0.8274, 0.6575, 0.8297, 0.6555, 0.8129, 0.6569, 0.8121, 0.6553, 0.8108, 0.6577, 0.8143, 0.641, 0.8143, 0.6402, 0.8136, 0.6403, 0.8141, 0.641, 0.8136, 0.6403, 0.8143, 0.6394, 0.812, 0.6398, 0.813, 0.6404, 0.8082, 0.6394, 0.807, 0.6402, 0.8061, 0.6409, 0.8083, 0.6413, 0.8143, 0.6394, 0.8136, 0.6403, 0.8143, 0.6402, 0.8082, 0.6394, 0.8083, 0.6404, 0.8083, 0.6394, 0.789, 0.6394, 0.7879, 0.6402, 0.7892, 0.6402, 0.7899, 0.6394, 0.7892, 0.6402, 0.789, 0.6411, 0.7912, 0.6411, 0.7906, 0.6402, 0.7879, 0.6402, 0.7868, 0.6411, 0.789, 0.6411, 0.7892, 0.6402, 0.7555, 0.6625, 0.7502, 0.6618, 0.75, 0.6625, 0.7552, 0.6627, 0.8057, 0.6409, 0.8061, 0.6409, 0.8061, 0.6402, 0.8051, 0.6402, 0.8054, 0.6409, 0.8057, 0.6409, 0.8051, 0.6402, 0.8042, 0.6402, 0.8042, 0.6402, 0.8051, 0.6402, 0.8046, 0.6394, 0.8031, 0.6394, 0.8051, 0.6402, 0.8061, 0.6402, 0.8061, 0.6394, 0.8046, 0.6394, 0.756, 0.6622, 0.7542, 0.6614, 0.7535, 0.6618, 0.7558, 0.6623, 0.7555, 0.6625, 0.7558, 0.6623, 0.7535, 0.6618, 0.7502, 0.6618, 0.7542, 0.6614, 0.7523, 0.6607, 0.7513, 0.6612, 0.7535, 0.6618, 0.8146, 0.6394, 0.8143, 0.6408, 0.8149, 0.6401, 0.8148, 0.6394, 0.8151, 0.6394, 0.8148, 0.6394, 0.8149, 0.6401, 0.8153, 0.6401, 0.8153, 0.6401, 0.8149, 0.6401, 0.8149, 0.6408, 0.8155, 0.6408, 0.7561, 0.6622, 0.7562, 0.6622, 0.7558, 0.6613, 0.755, 0.6614, 0.8149, 0.6408, 0.8149, 0.6401, 0.8143, 0.6408, 0.756, 0.6622, 0.7561, 0.6622, 0.755, 0.6614, 0.7542, 0.6614, 0.7542, 0.6614, 0.755, 0.6614, 0.7539, 0.6605, 0.7523, 0.6607, 0.7558, 0.6613, 0.7554, 0.6604, 0.7539, 0.6605, 0.755, 0.6614, 0.7985, 0.6394, 0.7972, 0.6402, 0.7984, 0.6402, 0.7989, 0.6395, 0.7992, 0.6395, 0.7989, 0.6395, 0.7984, 0.6402, 0.7999, 0.6409, 0.7972, 0.6402, 0.7958, 0.6409, 0.7979, 0.6409, 0.7984, 0.6402, 0.8001, 0.6395, 0.8, 0.6403, 0.801, 0.6403, 0.8004, 0.6394, 0.8008, 0.6394, 0.8004, 0.6394, 0.801, 0.6403, 0.8019, 0.6403, 0.8019, 0.6403, 0.801, 0.6403, 0.8015, 0.6412, 0.8031, 0.6412, 0.801, 0.6403, 0.8, 0.6403, 0.7999, 0.6412, 0.8015, 0.6412, 0.756, 0.6631, 0.7559, 0.663, 0.7545, 0.6648, 0.7552, 0.6639, 0.756, 0.6631, 0.756, 0.6631, 0.7552, 0.6639, 0.7561, 0.6639, 0.7552, 0.6639, 0.7545, 0.6648, 0.7562, 0.6648, 0.7561, 0.6639, 0.7921, 0.6395, 0.7923, 0.6402, 0.7934, 0.6402, 0.793, 0.6394, 0.7944, 0.6401, 0.7934, 0.6402, 0.7942, 0.6409, 0.7958, 0.6409, 0.7934, 0.6402, 0.7944, 0.6401, 0.793, 0.6394, 0.7934, 0.6402, 0.7923, 0.6402, 0.7926, 0.6409, 0.7942, 0.6409, 0.7545, 0.6648, 0.7536, 0.6637, 0.7515, 0.6645, 0.7528, 0.6649, 0.7536, 0.6637, 0.7559, 0.663, 0.7556, 0.6629, 0.7536, 0.6637, 0.7545, 0.6648, 0.7559, 0.663, 0.7556, 0.6629, 0.7502, 0.6641, 0.7515, 0.6645, 0.7536, 0.6637, 0.792, 0.6395, 0.792, 0.6395, 0.7916, 0.6402, 0.792, 0.6402, 0.7921, 0.6395, 0.792, 0.6395, 0.792, 0.6402, 0.7923, 0.6402, 0.7923, 0.6402, 0.792, 0.6402, 0.7919, 0.6409, 0.7926, 0.6409, 0.7916, 0.6402, 0.7912, 0.6409, 0.7919, 0.6409, 0.792, 0.6402, 0.7556, 0.6629, 0.7553, 0.6628, 0.7496, 0.6632, 0.7502, 0.6641, 0.8153, 0.662, 0.8085, 0.6634, 0.8128, 0.6638, 0.8144, 0.6636, 0.8114, 0.6607, 0.8119, 0.6605, 0.8105, 0.6604, 0.8098, 0.6607, 0.8403, 0.6589, 0.8408, 0.6608, 0.8315, 0.6583, 0.8109, 0.6609, 0.8114, 0.6607, 0.8098, 0.6607, 0.8073, 0.6609, 0.8098, 0.6607, 0.8105, 0.6604, 0.809, 0.6603, 0.8081, 0.6606, 0.8394, 0.658, 0.8391, 0.6573, 0.8372, 0.6563, 0.8345, 0.6566, 0.823, 0.661, 0.8242, 0.6606, 0.8223, 0.6606, 0.8216, 0.661, 0.8216, 0.661, 0.8223, 0.6606, 0.8203, 0.6606, 0.8202, 0.661, 0.8223, 0.6606, 0.823, 0.6601, 0.8205, 0.6601, 0.8203, 0.6606, 0.8242, 0.6606, 0.8255, 0.6601, 0.823, 0.6601, 0.8223, 0.6606, 0.8424, 0.6572, 0.8424, 0.6561, 0.842, 0.6568, 0.842, 0.6573, 0.8242, 0.6606, 0.823, 0.661, 0.8226, 0.6617, 0.8242, 0.6606, 0.8226, 0.6617, 0.8294, 0.6609, 0.842, 0.6568, 0.8419, 0.6563, 0.8414, 0.6565, 0.8416, 0.6573, 0.822, 0.6502, 0.8198, 0.6517, 0.8215, 0.6525, 0.8304, 0.6528, 0.8419, 0.6563, 0.842, 0.6568, 0.8424, 0.6561, 0.8164, 0.6636, 0.8164, 0.6625, 0.8154, 0.6625, 0.823, 0.6532, 0.823, 0.6539, 0.8274, 0.6534, 0.7722, 0.6613, 0.7698, 0.6607, 0.774, 0.6638, 0.7785, 0.6632, 0.7698, 0.6607, 0.7704, 0.6618, 0.7719, 0.6635, 0.774, 0.6638, 0.8315, 0.6496, 0.8268, 0.6495, 0.8301, 0.6519, 0.8189, 0.6468, 0.8188, 0.646, 0.8073, 0.6473, 0.809, 0.6488, 0.7602, 0.6591, 0.7535, 0.6569, 0.7516, 0.658, 0.7576, 0.6593, 0.809, 0.6488, 0.8141, 0.6495, 0.8189, 0.6468, 0.8166, 0.6457, 0.8192, 0.6453, 0.8106, 0.6427, 0.8067, 0.644, 0.8497, 0.6391, 0.8478, 0.6394, 0.861, 0.65, 0.8785, 0.6488, 0.7949, 0.6422, 0.8358, 0.6397, 0.8364, 0.6402, 0.8467, 0.6514, 0.8415, 0.6403, 0.8274, 0.6536, 0.851, 0.6387, 0.8497, 0.6391, 0.8785, 0.6488, 0.8935, 0.6453, 0.7879, 0.6459, 0.7896, 0.6442, 0.7798, 0.6454, 0.7835, 0.6458, 0.8317, 0.6371, 0.8357, 0.6377, 0.8375, 0.6372, 0.8317, 0.6371, 0.8348, 0.6384, 0.8357, 0.6377, 0.8504, 0.6368, 0.8721, 0.6249, 0.8487, 0.6364, 0.7826, 0.6477, 0.789, 0.6495, 0.7896, 0.6475, 0.7795, 0.6479, 0.789, 0.6495, 0.7826, 0.6477, 0.7965, 0.6454, 0.7896, 0.6465, 0.7955, 0.6473, 0.8, 0.6435, 0.7896, 0.6465, 0.7965, 0.6454, 0.7848, 0.6447, 0.7798, 0.6454, 0.7896, 0.6442, 0.7848, 0.6447, 0.7889, 0.642, 0.7794, 0.6437, 0.78, 0.645, 0.7798, 0.6454, 0.7792, 0.6459, 0.7835, 0.6458, 0.7835, 0.6458, 0.7896, 0.6475, 0.7879, 0.6459, 0.7801, 0.647, 0.7896, 0.6475, 0.7835, 0.6458, 0.7567, 0.6492, 0.7574, 0.6468, 0.7548, 0.6472, 0.7496, 0.6494, 0.8034, 0.6454, 0.8008, 0.6485, 0.8066, 0.6459, 0.7958, 0.6339, 0.8007, 0.6364, 0.805, 0.6358, 0.8017, 0.6328, 0.7536, 0.6464, 0.7496, 0.6494, 0.7548, 0.6472, 0.759, 0.6452, 0.7574, 0.6468, 0.7613, 0.6469, 0.792, 0.6352, 0.7983, 0.6372, 0.8007, 0.6364, 0.7958, 0.6339, 0.7983, 0.6372, 0.7868, 0.6363, 0.7964, 0.6379, 0.8026, 0.6385, 0.7756, 0.6602, 0.7807, 0.6603, 0.7776, 0.6562, 0.7768, 0.656, 0.7988, 0.6544, 0.8019, 0.6521, 0.7984, 0.6523, 0.7934, 0.6542, 0.7896, 0.6531, 0.7934, 0.6542, 0.7966, 0.6512, 0.7959, 0.6507, 0.8002, 0.65, 0.7934, 0.6542, 0.7984, 0.6523, 0.7756, 0.6602, 0.7768, 0.656, 0.7765, 0.6548, 0.77, 0.6603, 0.8019, 0.6521, 0.7988, 0.6544, 0.8038, 0.6544, 0.8355, 0.6386, 0.8402, 0.6328, 0.831, 0.6377, 0.8187, 0.6457, 0.8188, 0.6456, 0.8166, 0.6457, 0.8069, 0.6457, 0.8166, 0.6457, 0.8188, 0.6456, 0.819, 0.6455, 0.8198, 0.6463, 0.8195, 0.6462, 0.8189, 0.6468, 0.8141, 0.6495, 0.8189, 0.6468, 0.8195, 0.6462, 0.8191, 0.6461, 0.8309, 0.6527, 0.8301, 0.6519, 0.8287, 0.6519, 0.8304, 0.6528, 0.7705, 0.6605, 0.7749, 0.6611, 0.774, 0.6606, 0.7707, 0.6603, 0.7749, 0.6611, 0.7705, 0.6605, 0.7722, 0.6613, 0.8275, 0.6526, 0.8215, 0.6525, 0.8268, 0.6533, 0.83, 0.6531, 0.8275, 0.6598, 0.8297, 0.6555, 0.8264, 0.6586, 0.8254, 0.6596, 0.8274, 0.6534, 0.8301, 0.6533, 0.83, 0.6531, 0.8304, 0.6535, 0.8293, 0.6543, 0.8308, 0.6536, 0.8287, 0.6473, 0.8302, 0.6449, 0.8288, 0.6449, 0.8243, 0.6472, 0.831, 0.6601, 0.8302, 0.6566, 0.8289, 0.6578, 0.8546, 0.6635, 0.8567, 0.6641, 0.8567, 0.6628, 0.8551, 0.6623, 0.8526, 0.6629, 0.8546, 0.6635, 0.8551, 0.6623, 0.8544, 0.6608, 0.8551, 0.6623, 0.8567, 0.6628, 0.8567, 0.6615, 0.8555, 0.6612, 0.8326, 0.6468, 0.8373, 0.6477, 0.8381, 0.6447, 0.8347, 0.6456, 0.8153, 0.6495, 0.819, 0.6538, 0.8196, 0.6522, 0.8424, 0.6477, 0.8424, 0.6421, 0.8404, 0.6432, 0.8373, 0.6477, 0.8381, 0.6447, 0.8368, 0.6444, 0.8347, 0.6456, 0.8254, 0.6596, 0.8264, 0.6586, 0.8242, 0.6587, 0.8226, 0.6599, 0.8242, 0.6587, 0.8258, 0.6576, 0.8243, 0.6577, 0.8198, 0.6601, 0.8264, 0.6586, 0.8274, 0.6575, 0.8258, 0.6576, 0.8242, 0.6587, 0.8474, 0.6371, 0.851, 0.6378, 0.8548, 0.6328, 0.8545, 0.6328, 0.7866, 0.6578, 0.7845, 0.6552, 0.7833, 0.6576, 0.7831, 0.6641, 0.7832, 0.6629, 0.7823, 0.6621, 0.7807, 0.6653, 0.7849, 0.6641, 0.7831, 0.6641, 0.7852, 0.6653, 0.7831, 0.6641, 0.7849, 0.6641, 0.7845, 0.6629, 0.7832, 0.6629, 0.785, 0.6498, 0.7842, 0.65, 0.7873, 0.6508, 0.7889, 0.6495, 0.7873, 0.6508, 0.7877, 0.6519, 0.7889, 0.6524, 0.7889, 0.6495, 0.7842, 0.65, 0.7864, 0.6519, 0.7877, 0.6519, 0.7873, 0.6508, 0.8465, 0.6561, 0.8512, 0.6588, 0.8507, 0.6575, 0.8507, 0.6562, 0.8424, 0.6571, 0.8459, 0.6592, 0.8471, 0.6589, 0.8444, 0.6566, 0.7867, 0.6527, 0.7842, 0.65, 0.7862, 0.6525, 0.7617, 0.66, 0.7632, 0.6606, 0.7643, 0.6596, 0.7647, 0.6582, 0.7647, 0.6612, 0.7643, 0.6596, 0.7632, 0.6606, 0.7643, 0.6596, 0.7647, 0.6612, 0.7663, 0.6589, 0.7654, 0.6586, 0.8018, 0.6587, 0.8026, 0.6588, 0.8026, 0.6577, 0.802, 0.6577, 0.7877, 0.6635, 0.7888, 0.6605, 0.7861, 0.6622, 0.7676, 0.6592, 0.7663, 0.6589, 0.7647, 0.6612, 0.8011, 0.6587, 0.8018, 0.6587, 0.802, 0.6577, 0.8014, 0.6576, 0.8014, 0.6576, 0.802, 0.6577, 0.8021, 0.6566, 0.8017, 0.6566, 0.802, 0.6577, 0.8026, 0.6577, 0.8026, 0.6567, 0.8021, 0.6566, 0.818, 0.6648, 0.8196, 0.6603, 0.8171, 0.6634, 0.8164, 0.6636, 0.8158, 0.6614, 0.8153, 0.662, 0.8157, 0.662, 0.8164, 0.6615, 0.8157, 0.662, 0.8154, 0.6625, 0.8164, 0.6625, 0.8164, 0.662, 0.8153, 0.662, 0.8144, 0.6636, 0.8154, 0.6625, 0.8157, 0.662, 0.8297, 0.662, 0.8208, 0.6621, 0.8209, 0.6622, 0.821, 0.6624, 0.8424, 0.6582, 0.8424, 0.6577, 0.842, 0.6577, 0.8417, 0.6582, 0.842, 0.6577, 0.842, 0.6573, 0.8416, 0.6573, 0.8417, 0.6582, 0.8424, 0.6577, 0.8424, 0.6572, 0.842, 0.6573, 0.842, 0.6577, 0.841, 0.6583, 0.8417, 0.6582, 0.8416, 0.6573, 0.8391, 0.6573, 0.8226, 0.6617, 0.8205, 0.662, 0.8208, 0.6621, 0.823, 0.661, 0.8217, 0.6615, 0.8226, 0.6617, 0.8205, 0.662, 0.8217, 0.6615, 0.8209, 0.6615, 0.8201, 0.662, 0.8201, 0.662, 0.8209, 0.6615, 0.82, 0.6615, 0.8198, 0.6619, 0.8209, 0.6615, 0.8216, 0.661, 0.8202, 0.661, 0.82, 0.6615, 0.8217, 0.6615, 0.823, 0.661, 0.8216, 0.661, 0.8209, 0.6615, 0.8147, 0.6608, 0.8148, 0.6607, 0.8134, 0.6606, 0.8131, 0.6608, 0.8394, 0.658, 0.8405, 0.6585, 0.841, 0.6583, 0.8394, 0.658, 0.8374, 0.6579, 0.8405, 0.6585, 0.8146, 0.6609, 0.8147, 0.6608, 0.8131, 0.6608, 0.8128, 0.6609, 0.8128, 0.6609, 0.8131, 0.6608, 0.8114, 0.6607, 0.8109, 0.6609, 0.8131, 0.6608, 0.8134, 0.6606, 0.8119, 0.6605, 0.8114, 0.6607, 0.8148, 0.6611, 0.8128, 0.6609, 0.8109, 0.6609, 0.8067, 0.6621, 0.8286, 0.633, 0.8294, 0.6351, 0.83, 0.6344, 0.831, 0.6328, 0.8153, 0.662, 0.8158, 0.6614, 0.8152, 0.6613, 0.8433, 0.6369, 0.8412, 0.639, 0.8429, 0.6396, 0.8377, 0.65, 0.8381, 0.6509, 0.8406, 0.6506, 0.8402, 0.6497, 0.8308, 0.6357, 0.831, 0.6328, 0.83, 0.6344, 0.8381, 0.6509, 0.8385, 0.6518, 0.8393, 0.6517, 0.8406, 0.6506, 0.8474, 0.6393, 0.8472, 0.6383, 0.8455, 0.6379, 0.8452, 0.6395, 0.8286, 0.633, 0.8262, 0.633, 0.8274, 0.6346, 0.8294, 0.6351, 0.805, 0.6525, 0.8061, 0.6528, 0.8061, 0.6517, 0.8052, 0.6515, 0.8038, 0.6522, 0.805, 0.6525, 0.8052, 0.6515, 0.8043, 0.6513, 0.8043, 0.6513, 0.8052, 0.6515, 0.8054, 0.6505, 0.8047, 0.6504, 0.8052, 0.6515, 0.8061, 0.6517, 0.8061, 0.6506, 0.8054, 0.6505, 0.8224, 0.6336, 0.8239, 0.6345, 0.8255, 0.6343, 0.8243, 0.6333, 0.8243, 0.6333, 0.8255, 0.6343, 0.8274, 0.6346, 0.8262, 0.633, 0.8239, 0.6345, 0.8255, 0.6355, 0.8266, 0.6353, 0.8255, 0.6343, 0.8354, 0.6496, 0.8361, 0.6506, 0.8366, 0.6505, 0.8359, 0.6495, 0.8361, 0.6506, 0.8354, 0.6496, 0.8348, 0.6496, 0.8361, 0.6506, 0.8368, 0.6516, 0.8373, 0.6516, 0.8366, 0.6505, 0.8368, 0.6608, 0.8358, 0.6619, 0.8384, 0.6618, 0.8384, 0.6607, 0.8358, 0.6619, 0.8368, 0.6608, 0.8351, 0.6609, 0.8358, 0.6619, 0.8376, 0.6635, 0.8384, 0.6628, 0.8384, 0.6618, 0.8315, 0.6504, 0.8329, 0.6512, 0.8343, 0.6509, 0.8331, 0.65, 0.8331, 0.65, 0.8343, 0.6509, 0.8361, 0.6506, 0.8348, 0.6496, 0.8343, 0.6509, 0.8354, 0.6519, 0.8368, 0.6516, 0.8361, 0.6506, 0.8329, 0.6512, 0.8344, 0.6521, 0.8354, 0.6519, 0.8343, 0.6509, 0.8435, 0.6485, 0.8445, 0.6488, 0.8451, 0.6478, 0.8442, 0.6475, 0.8424, 0.6482, 0.8435, 0.6485, 0.8442, 0.6475, 0.8433, 0.6473, 0.8433, 0.6473, 0.8442, 0.6475, 0.845, 0.6465, 0.8443, 0.6463, 0.8442, 0.6475, 0.8451, 0.6478, 0.8457, 0.6467, 0.845, 0.6465, 0.858, 0.6654, 0.8594, 0.6657, 0.8592, 0.6635, 0.8583, 0.6635, 0.8567, 0.6651, 0.858, 0.6654, 0.8583, 0.6635, 0.8571, 0.6642, 0.846, 0.6488, 0.8466, 0.6466, 0.8457, 0.6467, 0.8451, 0.6478, 0.8583, 0.6635, 0.8575, 0.6632, 0.8571, 0.6642, 0.8451, 0.6478, 0.8445, 0.6488, 0.846, 0.6488, 0.8472, 0.6476, 0.8475, 0.6466, 0.8466, 0.6466, 0.846, 0.6488, 0.7644, 0.6563, 0.766, 0.6566, 0.7673, 0.6551, 0.7652, 0.6552, 0.7628, 0.656, 0.7644, 0.6563, 0.7652, 0.6552, 0.765, 0.6539, 0.7652, 0.6552, 0.7673, 0.6551, 0.7675, 0.6537, 0.766, 0.6541, 0.8486, 0.6485, 0.8484, 0.6463, 0.8472, 0.6476, 0.848, 0.6485, 0.8472, 0.6476, 0.8475, 0.6486, 0.848, 0.6485, 0.8475, 0.6466, 0.8472, 0.6476, 0.8484, 0.6463, 0.7673, 0.6551, 0.766, 0.6566, 0.769, 0.6564])
me_circle.materials.append(mat_material_001)
me_circle.use_remesh_fix_poles = True
me_circle.use_remesh_preserve_attributes = False
me_circle.use_mirror_vertex_groups = False
me_circle.update()

# ---- objects
ob_circle = bpy.data.objects.new('Circle', me_circle)

# ---- transforms, parenting, visibility, modifiers, constraints
ob_circle.location = (0.0, 0.0, 0.0)
ob_circle.scale = (0.5893, 0.5893, 0.5893)
ob_circle.lineart.crease_threshold = 0.0
_m = ob_circle.modifiers.new('Auto Smooth', 'NODES')
_m.node_group = ng_auto_smooth
_gi = [s.identifier for s in ng_auto_smooth.interface.items_tree if s.item_type == 'SOCKET' and s.in_out == 'INPUT']
_m[_gi[1]] = 0.5236  # Angle

# ---- collection membership
col_collection.objects.link(ob_circle)

# ---- scene / render settings (as saved in the file)
scene.frame_start = 1; scene.frame_end = 250; scene.frame_set(3)
scene.render.engine = 'BLENDER_EEVEE_NEXT'
scene.cycles.use_denoising = False
scene.cycles.samples = 128
scene.cycles.sampling_pattern = 'TABULATED_SOBOL'
scene.cycles.use_adaptive_sampling = False
scene.cycles.use_light_tree = False
scene.view_settings.view_transform = 'Filmic'
bpy.context.view_layer.update()

# ---- added for rendering (the .blend has no active camera and no usable light): camera, sun
cam_auto = bpy.data.cameras.new('AutoCamera')
cam_auto.lens = 50.0
cam_auto.sensor_width = 36.0
cam_auto.clip_end = 1000.0
ob_auto_camera = bpy.data.objects.new('AutoCamera', cam_auto)
scene.collection.objects.link(ob_auto_camera)
ob_auto_camera.location = (29.6456, -35.7334, 34.9065)
ob_auto_camera.rotation_euler = (1.09748, -7.21219e-08, 0.694738)
scene.camera = ob_auto_camera
light_auto_sun = bpy.data.lights.new('AutoSun', 'SUN')
light_auto_sun.energy = 3.0
light_auto_sun.angle = 0.0523599
ob_auto_sun = bpy.data.objects.new('AutoSun', light_auto_sun)
scene.collection.objects.link(ob_auto_sun)
ob_auto_sun.rotation_euler = (0.872665, 0.174533, 0.523599)
bpy.context.view_layer.update()
